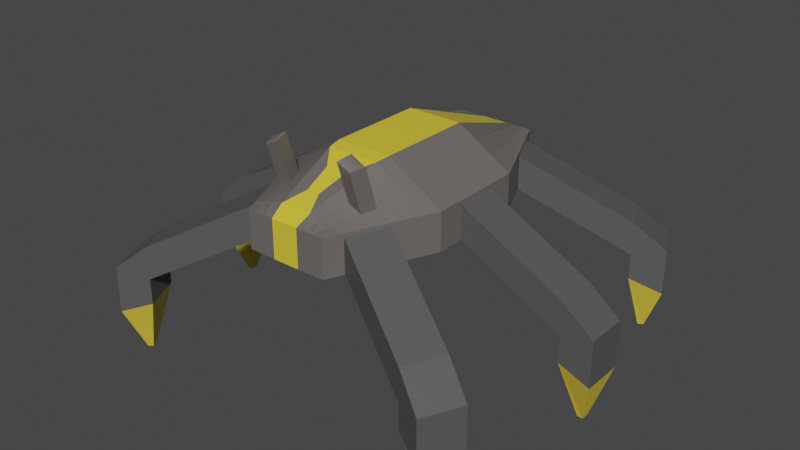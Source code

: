 # Source: Spider.blend  (saved by Blender 2.81.16; exported with 4.5.12 LTS)
import bpy
from mathutils import Matrix  # noqa: F401  (used for matrix-valued properties, if any)

bpy.ops.wm.read_factory_settings(use_empty=True)
scene = bpy.context.scene
scene.name = 'Scene'

# ---- collections
col_collection = bpy.data.collections.new('Collection'); scene.collection.children.link(col_collection)

# ---- materials (node trees are filled in below, after node groups)
mat_material_004 = bpy.data.materials.new('Material.004')
mat_material_004.use_transparent_shadow = False
mat_material_003 = bpy.data.materials.new('Material.003')
mat_material_003.use_transparent_shadow = False
mat_material = bpy.data.materials.new('Material')
mat_material.alpha_threshold = 0.0
mat_material.use_transparent_shadow = False
mat_material.line_color = (0.0, 0.0, 0.0, 1.0)
mat_material_002 = bpy.data.materials.new('Material.002')
mat_material_002.use_transparent_shadow = False
mat_material_001 = bpy.data.materials.new('Material.001')
mat_material_001.use_transparent_shadow = False

# ---- material node trees
mat_material_004.use_nodes = True; mat_material_004.node_tree.nodes.clear()
_N = mat_material_004.node_tree.nodes; _L = mat_material_004.node_tree.links
n0 = _N.new('ShaderNodeOutputMaterial'); n0.name = 'Material Output'; n0.location = (300, 300)
n1 = _N.new('ShaderNodeBsdfPrincipled'); n1.name = 'Principled BSDF'; n1.location = (10, 300)
n1.distribution = 'GGX'
n1.subsurface_method = 'BURLEY'
n1.inputs[0].default_value = (0.8, 0.5912, 0.05286, 1.0)
n1.inputs[3].default_value = 1.45
n1.inputs[27].default_value = (0.0, 0.0, 0.0, 1.0)
n1.inputs[28].default_value = 1.0
_L.new(n1.outputs[0], n0.inputs[0])
n0.is_active_output = True
mat_material_003.use_nodes = True; mat_material_003.node_tree.nodes.clear()
_N = mat_material_003.node_tree.nodes; _L = mat_material_003.node_tree.links
n0 = _N.new('ShaderNodeOutputMaterial'); n0.name = 'Material Output'; n0.location = (300, 300)
n1 = _N.new('ShaderNodeBsdfPrincipled'); n1.name = 'Principled BSDF'; n1.location = (10, 300)
n1.distribution = 'GGX'
n1.subsurface_method = 'BURLEY'
n1.inputs[0].default_value = (0.09084, 0.09084, 0.09084, 1.0)
n1.inputs[3].default_value = 1.45
n1.inputs[27].default_value = (0.0, 0.0, 0.0, 1.0)
n1.inputs[28].default_value = 1.0
_L.new(n1.outputs[0], n0.inputs[0])
n0.is_active_output = True
mat_material.use_nodes = True; mat_material.node_tree.nodes.clear()
_N = mat_material.node_tree.nodes; _L = mat_material.node_tree.links
n0 = _N.new('ShaderNodeOutputMaterial'); n0.name = 'Material Output'; n0.location = (300, 300)
n1 = _N.new('ShaderNodeBsdfPrincipled'); n1.name = 'Principled BSDF'; n1.location = (10, 300)
n1.distribution = 'GGX'
n1.subsurface_method = 'BURLEY'
n1.inputs[0].default_value = (0.8, 0.611, 0.04557, 1.0)
n1.inputs[2].default_value = 0.4
n1.inputs[3].default_value = 1.45
n1.inputs[27].default_value = (0.0, 0.0, 0.0, 1.0)
n1.inputs[28].default_value = 1.0
_L.new(n1.outputs[0], n0.inputs[0])
n0.is_active_output = True
mat_material_002.use_nodes = True; mat_material_002.node_tree.nodes.clear()
_N = mat_material_002.node_tree.nodes; _L = mat_material_002.node_tree.links
n0 = _N.new('ShaderNodeOutputMaterial'); n0.name = 'Material Output'; n0.location = (300, 300)
n1 = _N.new('ShaderNodeBsdfPrincipled'); n1.name = 'Principled BSDF'; n1.location = (10, 300)
n1.distribution = 'GGX'
n1.subsurface_method = 'BURLEY'
n1.inputs[0].default_value = (0.1473, 0.1334, 0.1259, 1.0)
n1.inputs[3].default_value = 1.45
n1.inputs[27].default_value = (0.0, 0.0, 0.0, 1.0)
n1.inputs[28].default_value = 1.0
_L.new(n1.outputs[0], n0.inputs[0])
n0.is_active_output = True
mat_material_001.use_nodes = True; mat_material_001.node_tree.nodes.clear()
_N = mat_material_001.node_tree.nodes; _L = mat_material_001.node_tree.links
n0 = _N.new('ShaderNodeOutputMaterial'); n0.name = 'Material Output'; n0.location = (300, 300)
n1 = _N.new('ShaderNodeBsdfPrincipled'); n1.name = 'Principled BSDF'; n1.location = (10, 300)
n1.distribution = 'GGX'
n1.subsurface_method = 'BURLEY'
n1.inputs[0].default_value = (0.5489, 0.5489, 0.5489, 1.0)
n1.inputs[3].default_value = 1.45
n1.inputs[27].default_value = (0.0, 0.0, 0.0, 1.0)
n1.inputs[28].default_value = 1.0
_L.new(n1.outputs[0], n0.inputs[0])
n0.is_active_output = True

# ---- world
world_world = bpy.data.worlds.new('World'); scene.world = world_world
world_world.use_nodes = True; world_world.node_tree.nodes.clear()
_N = world_world.node_tree.nodes; _L = world_world.node_tree.links
n0 = _N.new('ShaderNodeOutputWorld'); n0.name = 'World Output'; n0.location = (300, 300)
n1 = _N.new('ShaderNodeBackground'); n1.name = 'Background'; n1.location = (10, 300)
n1.inputs[0].default_value = (0.05088, 0.05088, 0.05088, 1.0)
_L.new(n1.outputs[0], n0.inputs[0])
n0.is_active_output = True
world_world.color = (0.05088, 0.05088, 0.05088)
world_world.use_sun_shadow = False
world_world.sun_shadow_jitter_overblur = 0.0

# ---- meshes
me_cube_002 = bpy.data.meshes.new('Cube.002')
me_cube_002.from_pydata([(2.846, -0.1756, -1.909), (2.022, -1.0, 0.1246), (2.846, 0.1755, -1.909), (2.022, 0.9999, 0.1246), (3.197, -0.1756, -1.909), (4.022, -1.0, -0.311), (3.197, 0.1755, -1.909), (4.022, 0.9999, -0.311), (2.022, -1.0, -0.8923), (2.022, 0.9999, -0.8923), (4.022, 0.9999, -1.11), (4.022, -1.0, -1.11), (-4.767, -1.0, 0.5308), (-4.767, -1.0, 1.102), (-4.767, 0.9998, 0.5308), (-4.767, 0.9998, 1.102), (2.022, -1.0, -0.4469), (2.022, -1.0, 0.1245), (2.022, 0.9998, -0.4469), (2.022, 0.9998, 0.1245)], [], [(8, 1, 3, 9), (9, 3, 7, 10), (10, 7, 5, 11), (11, 5, 1, 8), (2, 6, 4, 0), (7, 3, 1, 5), (4, 11, 8, 0), (6, 10, 11, 4), (2, 9, 10, 6), (0, 8, 9, 2), (12, 13, 15, 14), (14, 15, 19, 18), (18, 19, 17, 16), (16, 17, 13, 12), (14, 18, 16, 12), (19, 15, 13, 17)])
me_cube_002.polygons.foreach_set('material_index', [1, 1, 1, 1, 0, 1, 0, 0, 0, 0, 1, 1, 1, 1, 1, 1])
_uv = me_cube_002.uv_layers.new(name='UVMap')
_uv.uv.foreach_set('vector', [0.5, 0.0, 0.625, 0.0, 0.625, 0.25, 0.5, 0.25, 0.5, 0.25, 0.625, 0.25, 0.625, 0.5, 0.5, 0.5, 0.5, 0.5, 0.625, 0.5, 0.625, 0.75, 0.5, 0.75, 0.5, 0.75, 0.625, 0.75, 0.625, 1.0, 0.5, 1.0, 0.125, 0.5, 0.375, 0.5, 0.375, 0.75, 0.125, 0.75, 0.625, 0.5, 0.875, 0.5, 0.875, 0.75, 0.625, 0.75, 0.375, 0.75, 0.5, 0.75, 0.5, 1.0, 0.375, 1.0, 0.375, 0.5, 0.5, 0.5, 0.5, 0.75, 0.375, 0.75, 0.375, 0.25, 0.5, 0.25, 0.5, 0.5, 0.375, 0.5, 0.375, 0.0, 0.5, 0.0, 0.5, 0.25, 0.375, 0.25, 0.375, 0.0, 0.625, 0.0, 0.625, 0.25, 0.375, 0.25, 0.375, 0.25, 0.625, 0.25, 0.625, 0.5, 0.375, 0.5, 0.375, 0.5, 0.625, 0.5, 0.625, 0.75, 0.375, 0.75, 0.375, 0.75, 0.625, 0.75, 0.625, 1.0, 0.375, 1.0, 0.125, 0.5, 0.375, 0.5, 0.375, 0.75, 0.125, 0.75, 0.625, 0.5, 0.875, 0.5, 0.875, 0.75, 0.625, 0.75])
me_cube_002.materials.append(mat_material_004)
me_cube_002.materials.append(mat_material_003)
me_cube_002.use_remesh_fix_poles = True
me_cube_002.use_remesh_preserve_attributes = False
me_cube_002.use_mirror_vertex_groups = False
me_cube_002.update()
me_cube_003 = bpy.data.meshes.new('Cube.003')
me_cube_003.from_pydata([(2.846, -0.1756, -1.909), (2.022, -1.0, 0.1246), (2.846, 0.1755, -1.909), (2.022, 0.9999, 0.1246), (3.197, -0.1756, -1.909), (4.022, -1.0, -0.311), (3.197, 0.1755, -1.909), (4.022, 0.9999, -0.311), (2.022, -1.0, -0.8923), (2.022, 0.9999, -0.8923), (4.022, 0.9999, -1.11), (4.022, -1.0, -1.11), (-4.767, -1.0, 0.5308), (-4.767, -1.0, 1.102), (-4.767, 0.9998, 0.5308), (-4.767, 0.9998, 1.102), (2.022, -1.0, -0.4469), (2.022, -1.0, 0.1245), (2.022, 0.9998, -0.4469), (2.022, 0.9998, 0.1245)], [], [(8, 1, 3, 9), (9, 3, 7, 10), (10, 7, 5, 11), (11, 5, 1, 8), (2, 6, 4, 0), (7, 3, 1, 5), (4, 11, 8, 0), (6, 10, 11, 4), (2, 9, 10, 6), (0, 8, 9, 2), (12, 13, 15, 14), (14, 15, 19, 18), (18, 19, 17, 16), (16, 17, 13, 12), (14, 18, 16, 12), (19, 15, 13, 17)])
me_cube_003.polygons.foreach_set('material_index', [0, 0, 0, 0, 1, 0, 1, 1, 1, 1, 1, 0, 1, 0, 0, 0])
_uv = me_cube_003.uv_layers.new(name='UVMap')
_uv.uv.foreach_set('vector', [0.5, 0.0, 0.625, 0.0, 0.625, 0.25, 0.5, 0.25, 0.5, 0.25, 0.625, 0.25, 0.625, 0.5, 0.5, 0.5, 0.5, 0.5, 0.625, 0.5, 0.625, 0.75, 0.5, 0.75, 0.5, 0.75, 0.625, 0.75, 0.625, 1.0, 0.5, 1.0, 0.125, 0.5, 0.375, 0.5, 0.375, 0.75, 0.125, 0.75, 0.625, 0.5, 0.875, 0.5, 0.875, 0.75, 0.625, 0.75, 0.375, 0.75, 0.5, 0.75, 0.5, 1.0, 0.375, 1.0, 0.375, 0.5, 0.5, 0.5, 0.5, 0.75, 0.375, 0.75, 0.375, 0.25, 0.5, 0.25, 0.5, 0.5, 0.375, 0.5, 0.375, 0.0, 0.5, 0.0, 0.5, 0.25, 0.375, 0.25, 0.375, 0.0, 0.625, 0.0, 0.625, 0.25, 0.375, 0.25, 0.375, 0.25, 0.625, 0.25, 0.625, 0.5, 0.375, 0.5, 0.375, 0.5, 0.625, 0.5, 0.625, 0.75, 0.375, 0.75, 0.375, 0.75, 0.625, 0.75, 0.625, 1.0, 0.375, 1.0, 0.125, 0.5, 0.375, 0.5, 0.375, 0.75, 0.125, 0.75, 0.625, 0.5, 0.875, 0.5, 0.875, 0.75, 0.625, 0.75])
me_cube_003.materials.append(mat_material_003)
me_cube_003.materials.append(mat_material_004)
me_cube_003.use_remesh_fix_poles = True
me_cube_003.use_remesh_preserve_attributes = False
me_cube_003.use_mirror_vertex_groups = False
me_cube_003.update()
me_cube_004 = bpy.data.meshes.new('Cube.004')
me_cube_004.from_pydata([(2.846, -0.1756, -1.909), (2.022, -1.0, 0.1246), (2.846, 0.1755, -1.909), (2.022, 0.9999, 0.1246), (3.197, -0.1756, -1.909), (4.022, -1.0, -0.311), (3.197, 0.1755, -1.909), (4.022, 0.9999, -0.311), (2.022, -1.0, -0.8923), (2.022, 0.9999, -0.8923), (4.022, 0.9999, -1.11), (4.022, -1.0, -1.11), (-4.767, -1.0, 0.5308), (-4.767, -1.0, 1.102), (-4.767, 0.9998, 0.5308), (-4.767, 0.9998, 1.102), (2.022, -1.0, -0.4469), (2.022, -1.0, 0.1245), (2.022, 0.9998, -0.4469), (2.022, 0.9998, 0.1245)], [], [(8, 1, 3, 9), (9, 3, 7, 10), (10, 7, 5, 11), (11, 5, 1, 8), (2, 6, 4, 0), (7, 3, 1, 5), (4, 11, 8, 0), (6, 10, 11, 4), (2, 9, 10, 6), (0, 8, 9, 2), (12, 13, 15, 14), (14, 15, 19, 18), (18, 19, 17, 16), (16, 17, 13, 12), (14, 18, 16, 12), (19, 15, 13, 17)])
me_cube_004.polygons.foreach_set('material_index', [0, 0, 0, 0, 1, 0, 1, 1, 1, 1, 0, 0, 0, 0, 0, 0])
_uv = me_cube_004.uv_layers.new(name='UVMap')
_uv.uv.foreach_set('vector', [0.5, 0.0, 0.625, 0.0, 0.625, 0.25, 0.5, 0.25, 0.5, 0.25, 0.625, 0.25, 0.625, 0.5, 0.5, 0.5, 0.5, 0.5, 0.625, 0.5, 0.625, 0.75, 0.5, 0.75, 0.5, 0.75, 0.625, 0.75, 0.625, 1.0, 0.5, 1.0, 0.125, 0.5, 0.375, 0.5, 0.375, 0.75, 0.125, 0.75, 0.625, 0.5, 0.875, 0.5, 0.875, 0.75, 0.625, 0.75, 0.375, 0.75, 0.5, 0.75, 0.5, 1.0, 0.375, 1.0, 0.375, 0.5, 0.5, 0.5, 0.5, 0.75, 0.375, 0.75, 0.375, 0.25, 0.5, 0.25, 0.5, 0.5, 0.375, 0.5, 0.375, 0.0, 0.5, 0.0, 0.5, 0.25, 0.375, 0.25, 0.375, 0.0, 0.625, 0.0, 0.625, 0.25, 0.375, 0.25, 0.375, 0.25, 0.625, 0.25, 0.625, 0.5, 0.375, 0.5, 0.375, 0.5, 0.625, 0.5, 0.625, 0.75, 0.375, 0.75, 0.375, 0.75, 0.625, 0.75, 0.625, 1.0, 0.375, 1.0, 0.125, 0.5, 0.375, 0.5, 0.375, 0.75, 0.125, 0.75, 0.625, 0.5, 0.875, 0.5, 0.875, 0.75, 0.625, 0.75])
me_cube_004.materials.append(mat_material_003)
me_cube_004.materials.append(mat_material_004)
me_cube_004.use_remesh_fix_poles = True
me_cube_004.use_remesh_preserve_attributes = False
me_cube_004.use_mirror_vertex_groups = False
me_cube_004.update()
me_cube_005 = bpy.data.meshes.new('Cube.005')
me_cube_005.from_pydata([(2.846, -0.1756, -1.909), (2.022, -1.0, 0.1246), (2.846, 0.1755, -1.909), (2.022, 0.9999, 0.1246), (3.197, -0.1756, -1.909), (4.022, -1.0, -0.311), (3.197, 0.1755, -1.909), (4.022, 0.9999, -0.311), (2.022, -1.0, -0.8923), (2.022, 0.9999, -0.8923), (4.022, 0.9999, -1.11), (4.022, -1.0, -1.11), (-4.767, -1.0, 0.5308), (-4.767, -1.0, 1.102), (-4.767, 0.9998, 0.5308), (-4.767, 0.9998, 1.102), (2.022, -1.0, -0.4469), (2.022, -1.0, 0.1245), (2.022, 0.9998, -0.4469), (2.022, 0.9998, 0.1245)], [], [(8, 1, 3, 9), (9, 3, 7, 10), (10, 7, 5, 11), (11, 5, 1, 8), (2, 6, 4, 0), (7, 3, 1, 5), (4, 11, 8, 0), (6, 10, 11, 4), (2, 9, 10, 6), (0, 8, 9, 2), (12, 13, 15, 14), (14, 15, 19, 18), (18, 19, 17, 16), (16, 17, 13, 12), (14, 18, 16, 12), (19, 15, 13, 17)])
me_cube_005.polygons.foreach_set('material_index', [1, 1, 1, 1, 0, 1, 0, 0, 0, 0, 1, 1, 1, 1, 1, 1])
_uv = me_cube_005.uv_layers.new(name='UVMap')
_uv.uv.foreach_set('vector', [0.5, 0.0, 0.625, 0.0, 0.625, 0.25, 0.5, 0.25, 0.5, 0.25, 0.625, 0.25, 0.625, 0.5, 0.5, 0.5, 0.5, 0.5, 0.625, 0.5, 0.625, 0.75, 0.5, 0.75, 0.5, 0.75, 0.625, 0.75, 0.625, 1.0, 0.5, 1.0, 0.125, 0.5, 0.375, 0.5, 0.375, 0.75, 0.125, 0.75, 0.625, 0.5, 0.875, 0.5, 0.875, 0.75, 0.625, 0.75, 0.375, 0.75, 0.5, 0.75, 0.5, 1.0, 0.375, 1.0, 0.375, 0.5, 0.5, 0.5, 0.5, 0.75, 0.375, 0.75, 0.375, 0.25, 0.5, 0.25, 0.5, 0.5, 0.375, 0.5, 0.375, 0.0, 0.5, 0.0, 0.5, 0.25, 0.375, 0.25, 0.375, 0.0, 0.625, 0.0, 0.625, 0.25, 0.375, 0.25, 0.375, 0.25, 0.625, 0.25, 0.625, 0.5, 0.375, 0.5, 0.375, 0.5, 0.625, 0.5, 0.625, 0.75, 0.375, 0.75, 0.375, 0.75, 0.625, 0.75, 0.625, 1.0, 0.375, 1.0, 0.125, 0.5, 0.375, 0.5, 0.375, 0.75, 0.125, 0.75, 0.625, 0.5, 0.875, 0.5, 0.875, 0.75, 0.625, 0.75])
me_cube_005.materials.append(mat_material_004)
me_cube_005.materials.append(mat_material_003)
me_cube_005.use_remesh_fix_poles = True
me_cube_005.use_remesh_preserve_attributes = False
me_cube_005.use_mirror_vertex_groups = False
me_cube_005.update()
me_cube_006 = bpy.data.meshes.new('Cube.006')
me_cube_006.from_pydata([(2.846, -0.1756, -1.909), (2.022, -1.0, 0.1246), (2.846, 0.1755, -1.909), (2.022, 0.9999, 0.1246), (3.197, -0.1756, -1.909), (4.022, -1.0, -0.311), (3.197, 0.1755, -1.909), (4.022, 0.9999, -0.311), (2.022, -1.0, -0.8923), (2.022, 0.9999, -0.8923), (4.022, 0.9999, -1.11), (4.022, -1.0, -1.11), (-4.767, -1.0, 0.5308), (-4.767, -1.0, 1.102), (-4.767, 0.9998, 0.5308), (-4.767, 0.9998, 1.102), (2.022, -1.0, -0.4469), (2.022, -1.0, 0.1245), (2.022, 0.9998, -0.4469), (2.022, 0.9998, 0.1245)], [], [(8, 1, 3, 9), (9, 3, 7, 10), (10, 7, 5, 11), (11, 5, 1, 8), (2, 6, 4, 0), (7, 3, 1, 5), (4, 11, 8, 0), (6, 10, 11, 4), (2, 9, 10, 6), (0, 8, 9, 2), (12, 13, 15, 14), (14, 15, 19, 18), (18, 19, 17, 16), (16, 17, 13, 12), (14, 18, 16, 12), (19, 15, 13, 17)])
me_cube_006.polygons.foreach_set('material_index', [0, 0, 0, 0, 1, 0, 1, 1, 1, 1, 0, 0, 0, 0, 0, 0])
_uv = me_cube_006.uv_layers.new(name='UVMap')
_uv.uv.foreach_set('vector', [0.5, 0.0, 0.625, 0.0, 0.625, 0.25, 0.5, 0.25, 0.5, 0.25, 0.625, 0.25, 0.625, 0.5, 0.5, 0.5, 0.5, 0.5, 0.625, 0.5, 0.625, 0.75, 0.5, 0.75, 0.5, 0.75, 0.625, 0.75, 0.625, 1.0, 0.5, 1.0, 0.125, 0.5, 0.375, 0.5, 0.375, 0.75, 0.125, 0.75, 0.625, 0.5, 0.875, 0.5, 0.875, 0.75, 0.625, 0.75, 0.375, 0.75, 0.5, 0.75, 0.5, 1.0, 0.375, 1.0, 0.375, 0.5, 0.5, 0.5, 0.5, 0.75, 0.375, 0.75, 0.375, 0.25, 0.5, 0.25, 0.5, 0.5, 0.375, 0.5, 0.375, 0.0, 0.5, 0.0, 0.5, 0.25, 0.375, 0.25, 0.375, 0.0, 0.625, 0.0, 0.625, 0.25, 0.375, 0.25, 0.375, 0.25, 0.625, 0.25, 0.625, 0.5, 0.375, 0.5, 0.375, 0.5, 0.625, 0.5, 0.625, 0.75, 0.375, 0.75, 0.375, 0.75, 0.625, 0.75, 0.625, 1.0, 0.375, 1.0, 0.125, 0.5, 0.375, 0.5, 0.375, 0.75, 0.125, 0.75, 0.625, 0.5, 0.875, 0.5, 0.875, 0.75, 0.625, 0.75])
me_cube_006.materials.append(mat_material_003)
me_cube_006.materials.append(mat_material_004)
me_cube_006.use_remesh_fix_poles = True
me_cube_006.use_remesh_preserve_attributes = False
me_cube_006.use_mirror_vertex_groups = False
me_cube_006.update()
me_cube_007 = bpy.data.meshes.new('Cube.007')
me_cube_007.from_pydata([(2.846, -0.1756, -1.909), (2.022, -1.0, 0.1246), (2.846, 0.1755, -1.909), (2.022, 0.9999, 0.1246), (3.197, -0.1756, -1.909), (4.022, -1.0, -0.311), (3.197, 0.1755, -1.909), (4.022, 0.9999, -0.311), (2.022, -1.0, -0.8923), (2.022, 0.9999, -0.8923), (4.022, 0.9999, -1.11), (4.022, -1.0, -1.11), (-4.767, -1.0, 0.5308), (-4.767, -1.0, 1.102), (-4.767, 0.9998, 0.5308), (-4.767, 0.9998, 1.102), (2.022, -1.0, -0.4469), (2.022, -1.0, 0.1245), (2.022, 0.9998, -0.4469), (2.022, 0.9998, 0.1245)], [], [(8, 1, 3, 9), (9, 3, 7, 10), (10, 7, 5, 11), (11, 5, 1, 8), (2, 6, 4, 0), (7, 3, 1, 5), (4, 11, 8, 0), (6, 10, 11, 4), (2, 9, 10, 6), (0, 8, 9, 2), (12, 13, 15, 14), (14, 15, 19, 18), (18, 19, 17, 16), (16, 17, 13, 12), (14, 18, 16, 12), (19, 15, 13, 17)])
me_cube_007.polygons.foreach_set('material_index', [1, 1, 1, 1, 0, 1, 0, 0, 0, 0, 1, 1, 1, 1, 1, 1])
_uv = me_cube_007.uv_layers.new(name='UVMap')
_uv.uv.foreach_set('vector', [0.5, 0.0, 0.625, 0.0, 0.625, 0.25, 0.5, 0.25, 0.5, 0.25, 0.625, 0.25, 0.625, 0.5, 0.5, 0.5, 0.5, 0.5, 0.625, 0.5, 0.625, 0.75, 0.5, 0.75, 0.5, 0.75, 0.625, 0.75, 0.625, 1.0, 0.5, 1.0, 0.125, 0.5, 0.375, 0.5, 0.375, 0.75, 0.125, 0.75, 0.625, 0.5, 0.875, 0.5, 0.875, 0.75, 0.625, 0.75, 0.375, 0.75, 0.5, 0.75, 0.5, 1.0, 0.375, 1.0, 0.375, 0.5, 0.5, 0.5, 0.5, 0.75, 0.375, 0.75, 0.375, 0.25, 0.5, 0.25, 0.5, 0.5, 0.375, 0.5, 0.375, 0.0, 0.5, 0.0, 0.5, 0.25, 0.375, 0.25, 0.375, 0.0, 0.625, 0.0, 0.625, 0.25, 0.375, 0.25, 0.375, 0.25, 0.625, 0.25, 0.625, 0.5, 0.375, 0.5, 0.375, 0.5, 0.625, 0.5, 0.625, 0.75, 0.375, 0.75, 0.375, 0.75, 0.625, 0.75, 0.625, 1.0, 0.375, 1.0, 0.125, 0.5, 0.375, 0.5, 0.375, 0.75, 0.125, 0.75, 0.625, 0.5, 0.875, 0.5, 0.875, 0.75, 0.625, 0.75])
me_cube_007.materials.append(mat_material_004)
me_cube_007.materials.append(mat_material_003)
me_cube_007.use_remesh_fix_poles = True
me_cube_007.use_remesh_preserve_attributes = False
me_cube_007.use_mirror_vertex_groups = False
me_cube_007.update()
me_cube_008 = bpy.data.meshes.new('Cube.008')
me_cube_008.from_pydata([(-1.0, -1.0, -1.0), (-1.0, -1.0, 1.0), (-1.0, 1.0, -1.0), (-1.0, 1.0, 1.0), (1.0, -1.0, -1.0), (1.0, -1.0, 1.0), (1.0, 1.0, -1.0), (1.0, 1.0, 1.0), (0.3333, 2.067, -1.0), (-0.3333, 2.067, -1.0), (-0.3333, 2.067, 1.0), (0.3333, 2.067, 1.0), (-0.3333, -2.067, -1.0), (0.3333, -2.067, -1.0), (0.3333, -2.067, 1.0), (-0.3333, -2.067, 1.0), (-1.0, 0.3333, -1.0), (-1.0, -0.3333, -1.0), (-1.0, -0.3333, 1.0), (-1.0, 0.3333, 1.0), (1.0, -0.3333, -1.0), (1.0, 0.3333, -1.0), (1.0, 0.3333, 1.0), (1.0, -0.3333, 1.0), (0.3333, 0.689, 2.785), (0.3333, -0.689, 2.785), (-0.3333, 0.689, 2.785), (-0.3333, -0.689, 2.785), (-0.4521, 0.3429, -1.0), (-0.4521, -0.3429, -1.0), (0.4857, 0.3429, -1.0), (0.4857, -0.3429, -1.0), (-0.4521, 0.3429, 2.252), (-0.4521, -0.3429, 2.252), (0.4857, 0.3429, 2.252), (0.4857, -0.3429, 2.252), (-0.4286, 1.915, -1.0), (-0.5238, 1.762, -1.0), (-0.619, 1.61, -1.0), (-0.7143, 1.457, -1.0), (-0.8095, 1.305, -1.0), (-0.9048, 1.152, -1.0), (-0.4286, -1.915, 1.0), (-0.5238, -1.762, 1.0), (-0.619, -1.61, 1.0), (-0.7143, -1.457, 1.0), (-0.8095, -1.305, 1.0), (-0.9048, -1.152, 1.0), (-0.9048, 1.152, 1.0), (-0.8095, 1.305, 1.0), (-0.7143, 1.457, 1.0), (-0.619, 1.61, 1.0), (-0.5238, 1.762, 1.0), (-0.4286, 1.915, 1.0), (-0.9048, -1.152, -1.0), (-0.8095, -1.305, -1.0), (-0.7143, -1.457, -1.0), (-0.619, -1.61, -1.0), (-0.5238, -1.762, -1.0), (-0.4286, -1.915, -1.0), (-0.5303, 0.3415, -1.0), (-0.6086, 0.3401, -1.0), (-0.6869, 0.3388, -1.0), (-0.7652, 0.3374, -1.0), (-0.8434, 0.3361, -1.0), (-0.9217, 0.3347, -1.0), (-0.5303, -0.3415, -1.0), (-0.6086, -0.3401, -1.0), (-0.6869, -0.3388, -1.0), (-0.7652, -0.3374, -1.0), (-0.8434, -0.3361, -1.0), (-0.9217, -0.3347, -1.0), (-0.9048, 0.3841, 1.421), (-0.8095, 0.435, 1.676), (-0.7143, 0.4858, 1.932), (-0.619, 0.5366, 2.187), (-0.5238, 0.5874, 2.442), (-0.4286, 0.6382, 2.697), (-0.9048, -0.3841, 1.421), (-0.8095, -0.435, 1.676), (-0.7143, -0.4858, 1.932), (-0.619, -0.5366, 2.187), (-0.5238, -0.5874, 2.442), (-0.4286, -0.6382, 2.697), (-0.7637, 0.1565, 1.799), (-0.7249, 0.1772, 1.903), (-0.6861, 0.1979, 2.007), (-0.6473, 0.2186, 2.111), (-0.6085, 0.2393, 2.215), (-0.5697, 0.26, 2.319), (-0.7637, -0.1565, 1.799), (-0.7249, -0.1772, 1.903), (-0.6861, -0.1979, 2.007), (-0.6473, -0.2186, 2.111), (-0.6085, -0.2393, 2.215), (-0.5697, -0.26, 2.319), (-1.0, 0.5556, 1.0), (-1.0, 0.7778, 1.0), (1.0, 0.5556, -1.0), (1.0, 0.7778, -1.0), (-1.0, 0.7778, -1.0), (-1.0, 0.5556, -1.0), (1.0, 0.7778, 1.0), (1.0, 0.5556, 1.0), (0.3333, 1.608, 1.595), (0.3333, 1.148, 2.19), (-0.3333, 1.608, 1.595), (-0.3333, 1.148, 2.19), (-0.3729, 1.492, -1.0), (-0.4125, 0.9176, -1.0), (0.3841, 1.492, -1.0), (0.4349, 0.9176, -1.0), (-0.4286, 1.489, 1.566), (-0.4286, 1.064, 2.131), (-0.5238, 1.371, 1.481), (-0.5238, 0.979, 1.961), (-0.619, 1.252, 1.396), (-0.619, 0.8943, 1.791), (-0.7143, 1.133, 1.311), (-0.7143, 0.8096, 1.621), (-0.8095, 1.015, 1.225), (-0.8095, 0.7249, 1.451), (-0.9048, 0.8963, 1.14), (-0.9048, 0.6402, 1.281), (-0.9104, 0.8799, -1.0), (-0.9161, 0.6073, -1.0), (-0.8208, 0.9819, -1.0), (-0.8321, 0.659, -1.0), (-0.7312, 1.084, -1.0), (-0.7482, 0.7107, -1.0), (-0.6417, 1.186, -1.0), (-0.6643, 0.7624, -1.0), (-0.5521, 1.288, -1.0), (-0.5803, 0.8142, -1.0), (-0.4625, 1.39, -1.0), (-0.4964, 0.8659, -1.0), (-1.0, -0.5556, -1.0), (-1.0, -0.7778, -1.0), (1.0, -0.5556, 1.0), (1.0, -0.7778, 1.0), (0.3333, -1.148, 2.19), (0.3333, -1.608, 1.595), (-0.3333, -1.148, 2.19), (-0.3333, -1.608, 1.595), (-0.4125, -0.9176, -1.0), (-0.3729, -1.492, -1.0), (0.4349, -0.9176, -1.0), (0.3841, -1.492, -1.0), (-1.0, -0.7778, 1.0), (-1.0, -0.5556, 1.0), (1.0, -0.7778, -1.0), (1.0, -0.5556, -1.0), (-0.9161, -0.6073, -1.0), (-0.9104, -0.8799, -1.0), (-0.8321, -0.659, -1.0), (-0.8208, -0.9819, -1.0), (-0.7482, -0.7107, -1.0), (-0.7312, -1.084, -1.0), (-0.6643, -0.7624, -1.0), (-0.6417, -1.186, -1.0), (-0.5803, -0.8142, -1.0), (-0.5521, -1.288, -1.0), (-0.4964, -0.8659, -1.0), (-0.4625, -1.39, -1.0), (-0.4286, -1.064, 2.131), (-0.4286, -1.489, 1.566), (-0.5238, -0.979, 1.961), (-0.5238, -1.371, 1.481), (-0.619, -0.8943, 1.791), (-0.619, -1.252, 1.396), (-0.7143, -0.8096, 1.621), (-0.7143, -1.133, 1.311), (-0.8095, -0.7249, 1.451), (-0.8095, -1.015, 1.225), (-0.9048, -0.6402, 1.281), (-0.9048, -0.8963, 1.14), (-0.7084, 1.252, 3.559), (-0.758, 1.141, 3.69), (-0.7136, 1.244, 3.603), (-0.7248, 1.219, 3.643), (-0.7404, 1.183, 3.674), (-0.7518, 0.9179, 3.931), (-0.7083, 0.8943, 3.953), (-0.7366, 0.9089, 3.974), (-0.723, 0.9012, 3.993), (-0.7131, 0.8961, 3.986), (-0.7628, 1.13, 3.682), (-0.8036, 1.133, 3.474), (-0.7798, 1.131, 3.636), (-0.7936, 1.132, 3.581), (-0.8019, 1.133, 3.524), (-0.8036, 0.8096, 3.784), (-0.77, 0.905, 3.904), (-0.8024, 0.8169, 3.827), (-0.7957, 0.8375, 3.865), (-0.7843, 0.8685, 3.892), (-0.7083, -0.8943, 3.953), (-0.7518, -0.9179, 3.931), (-0.7131, -0.8961, 3.986), (-0.723, -0.9012, 3.993), (-0.7366, -0.9089, 3.974), (-0.758, -1.141, 3.69), (-0.7084, -1.252, 3.559), (-0.7404, -1.183, 3.674), (-0.7248, -1.219, 3.643), (-0.7136, -1.244, 3.603), (-0.77, -0.905, 3.904), (-0.8036, -0.8096, 3.784), (-0.7843, -0.8685, 3.892), (-0.7957, -0.8375, 3.865), (-0.8024, -0.8169, 3.827), (-0.8036, -1.133, 3.474), (-0.7628, -1.13, 3.682), (-0.8019, -1.133, 3.524), (-0.7936, -1.132, 3.581), (-0.7798, -1.131, 3.636)], [], [(100, 97, 3, 2), (8, 11, 7, 6), (150, 139, 5, 4), (54, 47, 1, 0), (147, 150, 4, 13), (175, 148, 1, 47), (139, 141, 14, 5), (141, 143, 15, 14), (163, 145, 12, 59), (145, 147, 13, 12), (4, 5, 14, 13), (13, 14, 15, 12), (36, 53, 10, 9), (9, 10, 11, 8), (109, 111, 30, 28), (30, 31, 35, 34), (135, 109, 28, 60), (60, 28, 29, 66), (105, 107, 26, 24), (24, 26, 27, 25), (103, 105, 24, 22), (22, 24, 25, 23), (123, 96, 19, 72), (72, 19, 18, 78), (111, 98, 21, 30), (30, 21, 20, 31), (98, 103, 22, 21), (21, 22, 23, 20), (136, 149, 18, 17), (17, 18, 19, 16), (32, 34, 35, 33), (29, 28, 32, 33), (28, 30, 34, 32), (31, 29, 33, 35), (26, 77, 83, 27), (76, 75, 87, 88), (78, 79, 91, 90), (72, 78, 90, 84), (81, 82, 94, 93), (75, 74, 86, 87), (107, 113, 77, 26), (113, 115, 76, 77), (115, 117, 75, 76), (117, 119, 74, 75), (119, 121, 73, 74), (121, 123, 72, 73), (16, 65, 71, 17), (65, 64, 70, 71), (64, 63, 69, 70), (63, 62, 68, 69), (62, 61, 67, 68), (61, 60, 66, 67), (101, 125, 65, 16), (125, 127, 64, 65), (127, 129, 63, 64), (129, 131, 62, 63), (131, 133, 61, 62), (133, 135, 60, 61), (2, 3, 48, 41), (41, 48, 49, 40), (40, 49, 50, 39), (39, 50, 51, 38), (38, 51, 52, 37), (37, 52, 53, 36), (137, 153, 54, 0), (153, 155, 55, 54), (155, 157, 56, 55), (157, 159, 57, 56), (159, 161, 58, 57), (161, 163, 59, 58), (143, 165, 42, 15), (165, 167, 43, 42), (167, 169, 44, 43), (169, 171, 45, 44), (171, 173, 46, 45), (173, 175, 47, 46), (12, 15, 42, 59), (59, 42, 43, 58), (58, 43, 44, 57), (57, 44, 45, 56), (56, 45, 46, 55), (55, 46, 47, 54), (89, 88, 94, 95), (88, 87, 93, 94), (87, 86, 92, 93), (86, 85, 91, 92), (85, 84, 90, 91), (82, 83, 95, 94), (73, 72, 84, 85), (79, 80, 92, 91), (77, 76, 88, 89), (83, 77, 89, 95), (74, 73, 85, 86), (80, 81, 93, 92), (37, 36, 134, 132), (132, 134, 135, 133), (38, 37, 132, 130), (130, 132, 133, 131), (39, 38, 130, 128), (128, 130, 131, 129), (40, 39, 128, 126), (126, 128, 129, 127), (41, 40, 126, 124), (124, 126, 127, 125), (2, 41, 124, 100), (100, 124, 125, 101), (49, 48, 122, 120), (120, 122, 123, 121), (50, 49, 120, 118), (118, 120, 121, 119), (51, 50, 118, 116), (171, 169, 202, 211), (52, 51, 116, 114), (114, 116, 117, 115), (53, 52, 114, 112), (112, 114, 115, 113), (10, 53, 112, 106), (106, 112, 113, 107), (6, 7, 102, 99), (99, 102, 103, 98), (8, 6, 99, 110), (110, 99, 98, 111), (48, 3, 97, 122), (122, 97, 96, 123), (7, 11, 104, 102), (102, 104, 105, 103), (11, 10, 106, 104), (104, 106, 107, 105), (36, 9, 108, 134), (134, 108, 109, 135), (9, 8, 110, 108), (108, 110, 111, 109), (16, 19, 96, 101), (101, 96, 97, 100), (79, 78, 174, 172), (172, 174, 175, 173), (80, 79, 172, 170), (170, 172, 173, 171), (81, 80, 170, 168), (82, 81, 168, 166), (166, 168, 169, 167), (83, 82, 166, 164), (164, 166, 167, 165), (27, 83, 164, 142), (142, 164, 165, 143), (67, 66, 162, 160), (160, 162, 163, 161), (68, 67, 160, 158), (158, 160, 161, 159), (69, 68, 158, 156), (156, 158, 159, 157), (70, 69, 156, 154), (154, 156, 157, 155), (71, 70, 154, 152), (152, 154, 155, 153), (17, 71, 152, 136), (136, 152, 153, 137), (0, 1, 148, 137), (137, 148, 149, 136), (29, 31, 146, 144), (144, 146, 147, 145), (66, 29, 144, 162), (162, 144, 145, 163), (25, 27, 142, 140), (140, 142, 143, 141), (23, 25, 140, 138), (138, 140, 141, 139), (78, 18, 149, 174), (174, 149, 148, 175), (31, 20, 151, 146), (146, 151, 150, 147), (20, 23, 138, 151), (151, 138, 139, 150), (116, 118, 187, 176), (168, 170, 207, 196), (197, 206, 212, 201), (169, 168, 196, 202), (119, 117, 182, 191), (177, 186, 192, 181), (170, 171, 211, 207), (118, 119, 191, 187), (177, 181, 183, 180), (180, 183, 184, 179), (179, 184, 185, 178), (178, 185, 182, 176), (187, 191, 193, 190), (190, 193, 194, 189), (189, 194, 195, 188), (188, 195, 192, 186), (186, 177, 180, 188), (188, 180, 179, 189), (189, 179, 178, 190), (190, 178, 176, 187), (191, 182, 185, 193), (193, 185, 184, 194), (194, 184, 183, 195), (195, 183, 181, 192), (197, 201, 203, 200), (200, 203, 204, 199), (199, 204, 205, 198), (198, 205, 202, 196), (207, 211, 213, 210), (210, 213, 214, 209), (209, 214, 215, 208), (208, 215, 212, 206), (206, 197, 200, 208), (208, 200, 199, 209), (209, 199, 198, 210), (210, 198, 196, 207), (211, 202, 205, 213), (213, 205, 204, 214), (214, 204, 203, 215), (215, 203, 201, 212), (117, 116, 176, 182)])
me_cube_008.polygons.foreach_set('material_index', [1, 1, 1, 1, 1, 1, 1, 1, 1, 1, 1, 1, 1, 1, 1, 1, 1, 0, 1, 0, 1, 0, 1, 0, 1, 0, 1, 0, 1, 0, 0, 0, 1, 1, 0, 1, 1, 0, 1, 1, 1, 1, 1, 1, 1, 1, 0, 0, 0, 0, 0, 0, 1, 1, 1, 1, 1, 1, 1, 1, 1, 1, 1, 1, 1, 1, 1, 1, 1, 1, 1, 1, 1, 1, 1, 1, 1, 1, 1, 1, 1, 1, 0, 0, 0, 0, 0, 1, 1, 1, 1, 0, 1, 1, 1, 1, 1, 1, 1, 1, 1, 1, 1, 1, 1, 1, 1, 1, 1, 1, 1, 1, 1, 1, 1, 1, 1, 1, 1, 1, 1, 1, 1, 1, 1, 1, 1, 1, 1, 1, 1, 1, 1, 1, 1, 1, 1, 1, 1, 1, 1, 1, 1, 1, 1, 1, 1, 1, 1, 1, 1, 1, 1, 1, 1, 1, 1, 1, 1, 1, 1, 1, 1, 1, 1, 1, 1, 1, 1, 1, 1, 1, 1, 1, 1, 1, 1, 1, 1, 1, 1, 1, 1, 1, 1, 1, 1, 1, 1, 1, 1, 1, 1, 1, 1, 1, 1, 1, 1, 1, 1, 1, 1, 1, 1, 1, 1, 1, 1, 1, 1, 1, 1, 1])
_uv = me_cube_008.uv_layers.new(name='UVMap')
_uv.uv.foreach_set('vector', [0.375, 0.2222, 0.625, 0.2222, 0.625, 0.25, 0.375, 0.25, 0.375, 0.4167, 0.625, 0.4167, 0.625, 0.5, 0.375, 0.5, 0.375, 0.7222, 0.625, 0.7222, 0.625, 0.75, 0.375, 0.75, 0.375, 0.9881, 0.625, 0.9881, 0.625, 1.0, 0.375, 1.0, 0.2917, 0.7222, 0.375, 0.7222, 0.375, 0.75, 0.2917, 0.75, 0.8631, 0.7222, 0.875, 0.7222, 0.875, 0.75, 0.8631, 0.75, 0.625, 0.7222, 0.7083, 0.7222, 0.7083, 0.75, 0.625, 0.75, 0.7083, 0.7222, 0.7917, 0.7222, 0.7917, 0.75, 0.7083, 0.75, 0.1964, 0.7222, 0.2083, 0.7222, 0.2083, 0.75, 0.1964, 0.75, 0.2083, 0.7222, 0.2917, 0.7222, 0.2917, 0.75, 0.2083, 0.75, 0.375, 0.75, 0.625, 0.75, 0.625, 0.8333, 0.375, 0.8333, 0.375, 0.8333, 0.625, 0.8333, 0.625, 0.9167, 0.375, 0.9167, 0.375, 0.3214, 0.625, 0.3214, 0.625, 0.3333, 0.375, 0.3333, 0.375, 0.3333, 0.625, 0.3333, 0.625, 0.4167, 0.375, 0.4167, 0.2083, 0.5556, 0.2917, 0.5556, 0.2917, 0.5833, 0.2083, 0.5833, 0.2917, 0.5833, 0.2917, 0.6667, 0.2917, 0.6667, 0.2917, 0.5833, 0.1964, 0.5556, 0.2083, 0.5556, 0.2083, 0.5833, 0.1964, 0.5833, 0.1964, 0.5833, 0.2083, 0.5833, 0.2083, 0.6667, 0.1964, 0.6667, 0.7083, 0.5556, 0.7917, 0.5556, 0.7917, 0.5833, 0.7083, 0.5833, 0.7083, 0.5833, 0.7917, 0.5833, 0.7917, 0.6667, 0.7083, 0.6667, 0.625, 0.5556, 0.7083, 0.5556, 0.7083, 0.5833, 0.625, 0.5833, 0.625, 0.5833, 0.7083, 0.5833, 0.7083, 0.6667, 0.625, 0.6667, 0.8631, 0.5556, 0.875, 0.5556, 0.875, 0.5833, 0.8631, 0.5833, 0.8631, 0.5833, 0.875, 0.5833, 0.875, 0.6667, 0.8631, 0.6667, 0.2917, 0.5556, 0.375, 0.5556, 0.375, 0.5833, 0.2917, 0.5833, 0.2917, 0.5833, 0.375, 0.5833, 0.375, 0.6667, 0.2917, 0.6667, 0.375, 0.5556, 0.625, 0.5556, 0.625, 0.5833, 0.375, 0.5833, 0.375, 0.5833, 0.625, 0.5833, 0.625, 0.6667, 0.375, 0.6667, 0.375, 0.05556, 0.625, 0.05556, 0.625, 0.08333, 0.375, 0.08333, 0.375, 0.08333, 0.625, 0.08333, 0.625, 0.1667, 0.375, 0.1667, 0.2083, 0.5833, 0.2917, 0.5833, 0.2917, 0.6667, 0.2083, 0.6667, 0.2083, 0.6667, 0.2083, 0.5833, 0.2083, 0.5833, 0.2083, 0.6667, 0.2083, 0.5833, 0.2917, 0.5833, 0.2917, 0.5833, 0.2083, 0.5833, 0.2917, 0.6667, 0.2083, 0.6667, 0.2083, 0.6667, 0.2917, 0.6667, 0.7917, 0.5833, 0.8036, 0.5833, 0.8036, 0.6667, 0.7917, 0.6667, 0.8155, 0.5833, 0.8274, 0.5833, 0.8274, 0.5833, 0.8155, 0.5833, 0.8631, 0.6667, 0.8512, 0.6667, 0.8512, 0.6667, 0.8631, 0.6667, 0.8631, 0.5833, 0.8631, 0.6667, 0.8631, 0.6667, 0.8631, 0.5833, 0.8274, 0.6667, 0.8155, 0.6667, 0.8155, 0.6667, 0.8274, 0.6667, 0.8274, 0.5833, 0.8393, 0.5833, 0.8393, 0.5833, 0.8274, 0.5833, 0.7917, 0.5556, 0.8036, 0.5556, 0.8036, 0.5833, 0.7917, 0.5833, 0.8036, 0.5556, 0.8155, 0.5556, 0.8155, 0.5833, 0.8036, 0.5833, 0.8155, 0.5556, 0.8274, 0.5556, 0.8274, 0.5833, 0.8155, 0.5833, 0.8274, 0.5556, 0.8393, 0.5556, 0.8393, 0.5833, 0.8274, 0.5833, 0.8393, 0.5556, 0.8512, 0.5556, 0.8512, 0.5833, 0.8393, 0.5833, 0.8512, 0.5556, 0.8631, 0.5556, 0.8631, 0.5833, 0.8512, 0.5833, 0.125, 0.5833, 0.1369, 0.5833, 0.1369, 0.6667, 0.125, 0.6667, 0.1369, 0.5833, 0.1488, 0.5833, 0.1488, 0.6667, 0.1369, 0.6667, 0.1488, 0.5833, 0.1607, 0.5833, 0.1607, 0.6667, 0.1488, 0.6667, 0.1607, 0.5833, 0.1726, 0.5833, 0.1726, 0.6667, 0.1607, 0.6667, 0.1726, 0.5833, 0.1845, 0.5833, 0.1845, 0.6667, 0.1726, 0.6667, 0.1845, 0.5833, 0.1964, 0.5833, 0.1964, 0.6667, 0.1845, 0.6667, 0.125, 0.5556, 0.1369, 0.5556, 0.1369, 0.5833, 0.125, 0.5833, 0.1369, 0.5556, 0.1488, 0.5556, 0.1488, 0.5833, 0.1369, 0.5833, 0.1488, 0.5556, 0.1607, 0.5556, 0.1607, 0.5833, 0.1488, 0.5833, 0.1607, 0.5556, 0.1726, 0.5556, 0.1726, 0.5833, 0.1607, 0.5833, 0.1726, 0.5556, 0.1845, 0.5556, 0.1845, 0.5833, 0.1726, 0.5833, 0.1845, 0.5556, 0.1964, 0.5556, 0.1964, 0.5833, 0.1845, 0.5833, 0.375, 0.25, 0.625, 0.25, 0.625, 0.2619, 0.375, 0.2619, 0.375, 0.2619, 0.625, 0.2619, 0.625, 0.2738, 0.375, 0.2738, 0.375, 0.2738, 0.625, 0.2738, 0.625, 0.2857, 0.375, 0.2857, 0.375, 0.2857, 0.625, 0.2857, 0.625, 0.2976, 0.375, 0.2976, 0.375, 0.2976, 0.625, 0.2976, 0.625, 0.3095, 0.375, 0.3095, 0.375, 0.3095, 0.625, 0.3095, 0.625, 0.3214, 0.375, 0.3214, 0.125, 0.7222, 0.1369, 0.7222, 0.1369, 0.75, 0.125, 0.75, 0.1369, 0.7222, 0.1488, 0.7222, 0.1488, 0.75, 0.1369, 0.75, 0.1488, 0.7222, 0.1607, 0.7222, 0.1607, 0.75, 0.1488, 0.75, 0.1607, 0.7222, 0.1726, 0.7222, 0.1726, 0.75, 0.1607, 0.75, 0.1726, 0.7222, 0.1845, 0.7222, 0.1845, 0.75, 0.1726, 0.75, 0.1845, 0.7222, 0.1964, 0.7222, 0.1964, 0.75, 0.1845, 0.75, 0.7917, 0.7222, 0.8036, 0.7222, 0.8036, 0.75, 0.7917, 0.75, 0.8036, 0.7222, 0.8155, 0.7222, 0.8155, 0.75, 0.8036, 0.75, 0.8155, 0.7222, 0.8274, 0.7222, 0.8274, 0.75, 0.8155, 0.75, 0.8274, 0.7222, 0.8393, 0.7222, 0.8393, 0.75, 0.8274, 0.75, 0.8393, 0.7222, 0.8512, 0.7222, 0.8512, 0.75, 0.8393, 0.75, 0.8512, 0.7222, 0.8631, 0.7222, 0.8631, 0.75, 0.8512, 0.75, 0.375, 0.9167, 0.625, 0.9167, 0.625, 0.9286, 0.375, 0.9286, 0.375, 0.9286, 0.625, 0.9286, 0.625, 0.9405, 0.375, 0.9405, 0.375, 0.9405, 0.625, 0.9405, 0.625, 0.9524, 0.375, 0.9524, 0.375, 0.9524, 0.625, 0.9524, 0.625, 0.9643, 0.375, 0.9643, 0.375, 0.9643, 0.625, 0.9643, 0.625, 0.9762, 0.375, 0.9762, 0.375, 0.9762, 0.625, 0.9762, 0.625, 0.9881, 0.375, 0.9881, 0.8036, 0.5833, 0.8155, 0.5833, 0.8155, 0.6667, 0.8036, 0.6667, 0.8155, 0.5833, 0.8274, 0.5833, 0.8274, 0.6667, 0.8155, 0.6667, 0.8274, 0.5833, 0.8393, 0.5833, 0.8393, 0.6667, 0.8274, 0.6667, 0.8393, 0.5833, 0.8512, 0.5833, 0.8512, 0.6667, 0.8393, 0.6667, 0.8512, 0.5833, 0.8631, 0.5833, 0.8631, 0.6667, 0.8512, 0.6667, 0.8155, 0.6667, 0.8036, 0.6667, 0.8036, 0.6667, 0.8155, 0.6667, 0.8512, 0.5833, 0.8631, 0.5833, 0.8631, 0.5833, 0.8512, 0.5833, 0.8512, 0.6667, 0.8393, 0.6667, 0.8393, 0.6667, 0.8512, 0.6667, 0.8036, 0.5833, 0.8155, 0.5833, 0.8155, 0.5833, 0.8036, 0.5833, 0.8036, 0.6667, 0.8036, 0.5833, 0.8036, 0.5833, 0.8036, 0.6667, 0.8393, 0.5833, 0.8512, 0.5833, 0.8512, 0.5833, 0.8393, 0.5833, 0.8393, 0.6667, 0.8274, 0.6667, 0.8274, 0.6667, 0.8393, 0.6667, 0.1845, 0.5, 0.1964, 0.5, 0.1964, 0.5278, 0.1845, 0.5278, 0.1845, 0.5278, 0.1964, 0.5278, 0.1964, 0.5556, 0.1845, 0.5556, 0.1726, 0.5, 0.1845, 0.5, 0.1845, 0.5278, 0.1726, 0.5278, 0.1726, 0.5278, 0.1845, 0.5278, 0.1845, 0.5556, 0.1726, 0.5556, 0.1607, 0.5, 0.1726, 0.5, 0.1726, 0.5278, 0.1607, 0.5278, 0.1607, 0.5278, 0.1726, 0.5278, 0.1726, 0.5556, 0.1607, 0.5556, 0.1488, 0.5, 0.1607, 0.5, 0.1607, 0.5278, 0.1488, 0.5278, 0.1488, 0.5278, 0.1607, 0.5278, 0.1607, 0.5556, 0.1488, 0.5556, 0.1369, 0.5, 0.1488, 0.5, 0.1488, 0.5278, 0.1369, 0.5278, 0.1369, 0.5278, 0.1488, 0.5278, 0.1488, 0.5556, 0.1369, 0.5556, 0.125, 0.5, 0.1369, 0.5, 0.1369, 0.5278, 0.125, 0.5278, 0.125, 0.5278, 0.1369, 0.5278, 0.1369, 0.5556, 0.125, 0.5556, 0.8512, 0.5, 0.8631, 0.5, 0.8631, 0.5278, 0.8512, 0.5278, 0.8512, 0.5278, 0.8631, 0.5278, 0.8631, 0.5556, 0.8512, 0.5556, 0.8393, 0.5, 0.8512, 0.5, 0.8512, 0.5278, 0.8393, 0.5278, 0.8393, 0.5278, 0.8512, 0.5278, 0.8512, 0.5556, 0.8393, 0.5556, 0.8274, 0.5, 0.8393, 0.5, 0.8393, 0.5278, 0.8274, 0.5278, 0.8393, 0.7222, 0.8274, 0.7222, 0.8274, 0.7222, 0.8393, 0.7222, 0.8155, 0.5, 0.8274, 0.5, 0.8274, 0.5278, 0.8155, 0.5278, 0.8155, 0.5278, 0.8274, 0.5278, 0.8274, 0.5556, 0.8155, 0.5556, 0.8036, 0.5, 0.8155, 0.5, 0.8155, 0.5278, 0.8036, 0.5278, 0.8036, 0.5278, 0.8155, 0.5278, 0.8155, 0.5556, 0.8036, 0.5556, 0.7917, 0.5, 0.8036, 0.5, 0.8036, 0.5278, 0.7917, 0.5278, 0.7917, 0.5278, 0.8036, 0.5278, 0.8036, 0.5556, 0.7917, 0.5556, 0.375, 0.5, 0.625, 0.5, 0.625, 0.5278, 0.375, 0.5278, 0.375, 0.5278, 0.625, 0.5278, 0.625, 0.5556, 0.375, 0.5556, 0.2917, 0.5, 0.375, 0.5, 0.375, 0.5278, 0.2917, 0.5278, 0.2917, 0.5278, 0.375, 0.5278, 0.375, 0.5556, 0.2917, 0.5556, 0.8631, 0.5, 0.875, 0.5, 0.875, 0.5278, 0.8631, 0.5278, 0.8631, 0.5278, 0.875, 0.5278, 0.875, 0.5556, 0.8631, 0.5556, 0.625, 0.5, 0.7083, 0.5, 0.7083, 0.5278, 0.625, 0.5278, 0.625, 0.5278, 0.7083, 0.5278, 0.7083, 0.5556, 0.625, 0.5556, 0.7083, 0.5, 0.7917, 0.5, 0.7917, 0.5278, 0.7083, 0.5278, 0.7083, 0.5278, 0.7917, 0.5278, 0.7917, 0.5556, 0.7083, 0.5556, 0.1964, 0.5, 0.2083, 0.5, 0.2083, 0.5278, 0.1964, 0.5278, 0.1964, 0.5278, 0.2083, 0.5278, 0.2083, 0.5556, 0.1964, 0.5556, 0.2083, 0.5, 0.2917, 0.5, 0.2917, 0.5278, 0.2083, 0.5278, 0.2083, 0.5278, 0.2917, 0.5278, 0.2917, 0.5556, 0.2083, 0.5556, 0.375, 0.1667, 0.625, 0.1667, 0.625, 0.1944, 0.375, 0.1944, 0.375, 0.1944, 0.625, 0.1944, 0.625, 0.2222, 0.375, 0.2222, 0.8512, 0.6667, 0.8631, 0.6667, 0.8631, 0.6944, 0.8512, 0.6944, 0.8512, 0.6944, 0.8631, 0.6944, 0.8631, 0.7222, 0.8512, 0.7222, 0.8393, 0.6667, 0.8512, 0.6667, 0.8512, 0.6944, 0.8393, 0.6944, 0.8393, 0.6944, 0.8512, 0.6944, 0.8512, 0.7222, 0.8393, 0.7222, 0.8274, 0.6667, 0.8393, 0.6667, 0.8393, 0.6944, 0.8274, 0.6944, 0.8155, 0.6667, 0.8274, 0.6667, 0.8274, 0.6944, 0.8155, 0.6944, 0.8155, 0.6944, 0.8274, 0.6944, 0.8274, 0.7222, 0.8155, 0.7222, 0.8036, 0.6667, 0.8155, 0.6667, 0.8155, 0.6944, 0.8036, 0.6944, 0.8036, 0.6944, 0.8155, 0.6944, 0.8155, 0.7222, 0.8036, 0.7222, 0.7917, 0.6667, 0.8036, 0.6667, 0.8036, 0.6944, 0.7917, 0.6944, 0.7917, 0.6944, 0.8036, 0.6944, 0.8036, 0.7222, 0.7917, 0.7222, 0.1845, 0.6667, 0.1964, 0.6667, 0.1964, 0.6944, 0.1845, 0.6944, 0.1845, 0.6944, 0.1964, 0.6944, 0.1964, 0.7222, 0.1845, 0.7222, 0.1726, 0.6667, 0.1845, 0.6667, 0.1845, 0.6944, 0.1726, 0.6944, 0.1726, 0.6944, 0.1845, 0.6944, 0.1845, 0.7222, 0.1726, 0.7222, 0.1607, 0.6667, 0.1726, 0.6667, 0.1726, 0.6944, 0.1607, 0.6944, 0.1607, 0.6944, 0.1726, 0.6944, 0.1726, 0.7222, 0.1607, 0.7222, 0.1488, 0.6667, 0.1607, 0.6667, 0.1607, 0.6944, 0.1488, 0.6944, 0.1488, 0.6944, 0.1607, 0.6944, 0.1607, 0.7222, 0.1488, 0.7222, 0.1369, 0.6667, 0.1488, 0.6667, 0.1488, 0.6944, 0.1369, 0.6944, 0.1369, 0.6944, 0.1488, 0.6944, 0.1488, 0.7222, 0.1369, 0.7222, 0.125, 0.6667, 0.1369, 0.6667, 0.1369, 0.6944, 0.125, 0.6944, 0.125, 0.6944, 0.1369, 0.6944, 0.1369, 0.7222, 0.125, 0.7222, 0.375, 0.0, 0.625, 0.0, 0.625, 0.02778, 0.375, 0.02778, 0.375, 0.02778, 0.625, 0.02778, 0.625, 0.05556, 0.375, 0.05556, 0.2083, 0.6667, 0.2917, 0.6667, 0.2917, 0.6944, 0.2083, 0.6944, 0.2083, 0.6944, 0.2917, 0.6944, 0.2917, 0.7222, 0.2083, 0.7222, 0.1964, 0.6667, 0.2083, 0.6667, 0.2083, 0.6944, 0.1964, 0.6944, 0.1964, 0.6944, 0.2083, 0.6944, 0.2083, 0.7222, 0.1964, 0.7222, 0.7083, 0.6667, 0.7917, 0.6667, 0.7917, 0.6944, 0.7083, 0.6944, 0.7083, 0.6944, 0.7917, 0.6944, 0.7917, 0.7222, 0.7083, 0.7222, 0.625, 0.6667, 0.7083, 0.6667, 0.7083, 0.6944, 0.625, 0.6944, 0.625, 0.6944, 0.7083, 0.6944, 0.7083, 0.7222, 0.625, 0.7222, 0.8631, 0.6667, 0.875, 0.6667, 0.875, 0.6944, 0.8631, 0.6944, 0.8631, 0.6944, 0.875, 0.6944, 0.875, 0.7222, 0.8631, 0.7222, 0.2917, 0.6667, 0.375, 0.6667, 0.375, 0.6944, 0.2917, 0.6944, 0.2917, 0.6944, 0.375, 0.6944, 0.375, 0.7222, 0.2917, 0.7222, 0.375, 0.6667, 0.625, 0.6667, 0.625, 0.6944, 0.375, 0.6944, 0.375, 0.6944, 0.625, 0.6944, 0.625, 0.7222, 0.375, 0.7222, 0.8274, 0.5278, 0.8393, 0.5278, 0.8393, 0.5278, 0.8274, 0.5278, 0.8274, 0.6944, 0.8393, 0.6944, 0.8393, 0.6944, 0.8274, 0.6944, 0.8323, 0.6992, 0.8343, 0.6993, 0.8338, 0.7175, 0.8329, 0.7176, 0.8274, 0.7222, 0.8274, 0.6944, 0.8274, 0.6944, 0.8274, 0.7222, 0.8393, 0.5556, 0.8274, 0.5556, 0.8274, 0.5556, 0.8393, 0.5556, 0.8329, 0.5324, 0.8338, 0.5325, 0.8343, 0.5507, 0.8323, 0.5508, 0.8393, 0.6944, 0.8393, 0.7222, 0.8393, 0.7222, 0.8393, 0.6944, 0.8393, 0.5278, 0.8393, 0.5556, 0.8393, 0.5556, 0.8393, 0.5278, 0.8329, 0.5324, 0.8323, 0.5508, 0.8307, 0.5524, 0.8311, 0.5302, 0.8311, 0.5302, 0.8307, 0.5524, 0.829, 0.554, 0.8288, 0.5278, 0.8288, 0.5278, 0.829, 0.554, 0.8274, 0.5555, 0.8277, 0.5281, 0.8277, 0.5281, 0.8274, 0.5555, 0.8274, 0.5556, 0.8274, 0.5278, 0.8393, 0.5278, 0.8393, 0.5556, 0.839, 0.5552, 0.8392, 0.5278, 0.8392, 0.5278, 0.839, 0.5552, 0.8393, 0.5543, 0.8391, 0.5278, 0.8391, 0.5278, 0.8393, 0.5543, 0.8366, 0.5522, 0.8362, 0.5304, 0.8362, 0.5304, 0.8366, 0.5522, 0.8343, 0.5507, 0.8338, 0.5325, 0.8338, 0.5325, 0.8329, 0.5324, 0.8311, 0.5302, 0.8362, 0.5304, 0.8362, 0.5304, 0.8311, 0.5302, 0.8288, 0.5278, 0.8391, 0.5278, 0.8391, 0.5278, 0.8288, 0.5278, 0.8277, 0.5281, 0.8392, 0.5278, 0.8392, 0.5278, 0.8277, 0.5281, 0.8274, 0.5278, 0.8393, 0.5278, 0.8393, 0.5556, 0.8274, 0.5556, 0.8274, 0.5555, 0.839, 0.5552, 0.839, 0.5552, 0.8274, 0.5555, 0.829, 0.554, 0.8393, 0.5543, 0.8393, 0.5543, 0.829, 0.554, 0.8307, 0.5524, 0.8366, 0.5522, 0.8366, 0.5522, 0.8307, 0.5524, 0.8323, 0.5508, 0.8343, 0.5507, 0.8323, 0.6992, 0.8329, 0.7176, 0.8311, 0.7198, 0.8307, 0.6976, 0.8307, 0.6976, 0.8311, 0.7198, 0.8288, 0.7222, 0.829, 0.696, 0.829, 0.696, 0.8288, 0.7222, 0.8277, 0.7219, 0.8274, 0.6945, 0.8274, 0.6945, 0.8277, 0.7219, 0.8274, 0.7222, 0.8274, 0.6944, 0.8393, 0.6944, 0.8393, 0.7222, 0.8392, 0.7222, 0.839, 0.6948, 0.839, 0.6948, 0.8392, 0.7222, 0.8391, 0.7222, 0.8393, 0.6957, 0.8393, 0.6957, 0.8391, 0.7222, 0.8362, 0.7196, 0.8366, 0.6978, 0.8366, 0.6978, 0.8362, 0.7196, 0.8338, 0.7175, 0.8343, 0.6993, 0.8343, 0.6993, 0.8323, 0.6992, 0.8307, 0.6976, 0.8366, 0.6978, 0.8366, 0.6978, 0.8307, 0.6976, 0.829, 0.696, 0.8393, 0.6957, 0.8393, 0.6957, 0.829, 0.696, 0.8274, 0.6945, 0.839, 0.6948, 0.839, 0.6948, 0.8274, 0.6945, 0.8274, 0.6944, 0.8393, 0.6944, 0.8393, 0.7222, 0.8274, 0.7222, 0.8277, 0.7219, 0.8392, 0.7222, 0.8392, 0.7222, 0.8277, 0.7219, 0.8288, 0.7222, 0.8391, 0.7222, 0.8391, 0.7222, 0.8288, 0.7222, 0.8311, 0.7198, 0.8362, 0.7196, 0.8362, 0.7196, 0.8311, 0.7198, 0.8329, 0.7176, 0.8338, 0.7175, 0.8274, 0.5556, 0.8274, 0.5278, 0.8274, 0.5278, 0.8274, 0.5556])
me_cube_008.materials.append(mat_material)
me_cube_008.materials.append(mat_material_002)
me_cube_008.materials.append(None)
me_cube_008.use_remesh_fix_poles = True
me_cube_008.use_remesh_preserve_attributes = False
me_cube_008.use_mirror_vertex_groups = False
me_cube_008.update()
me_cylinder = bpy.data.meshes.new('Cylinder')
me_cylinder.from_pydata([(-0.2595, 1.133, 0.6608), (-0.2657, 1.124, 2.972), (0.1951, 0.9808, -1.0), (0.1951, 0.9808, 1.0), (0.1928, 1.146, 1.286), (0.1866, 1.137, 3.597), (0.5556, 0.8315, -1.0), (0.5556, 0.8315, 1.0), (0.6163, 0.984, 1.539), (0.6101, 0.975, 3.85), (0.8315, 0.5556, -1.0), (0.8315, 0.5556, 1.0), (0.9464, 0.6733, 1.382), (0.9402, 0.6644, 3.693), (0.9808, 0.1951, -1.0), (0.9808, 0.1951, 1.0), (1.133, 0.2608, 0.8389), (1.127, 0.2519, 3.15), (0.9808, -0.1951, -1.0), (0.9808, -0.1951, 1.0), (1.147, -0.1907, -0.008006), (1.141, -0.1997, 2.303), (0.8315, -0.5556, -1.0), (0.8315, -0.5556, 1.0), (0.9876, -0.6125, -1.03), (0.9814, -0.6215, 1.282), (0.5556, -0.8315, -1.0), (0.5556, -0.8315, 1.0), (0.6781, -0.9404, -2.07), (0.6719, -0.9494, 0.2407), (0.1951, -0.9808, -1.0), (0.1951, -0.9808, 1.0), (0.2657, -1.124, -2.972), (0.2595, -1.133, -0.6608), (-0.1951, -0.9808, -1.0), (-0.1951, -0.9808, 1.0), (-0.1866, -1.137, -3.597), (-0.1928, -1.146, -1.286), (-0.5556, -0.8315, -1.0), (-0.5556, -0.8315, 1.0), (-0.6101, -0.975, -3.85), (-0.6163, -0.984, -1.539), (-0.8315, -0.5556, -1.0), (-0.8315, -0.5556, 1.0), (-0.9402, -0.6644, -3.693), (-0.9464, -0.6733, -1.382), (-0.9808, -0.1951, -1.0), (-0.9808, -0.1951, 1.0), (-1.127, -0.2519, -3.15), (-1.133, -0.2608, -0.8389), (-0.9808, 0.1951, -1.0), (-0.9808, 0.1951, 1.0), (-1.141, 0.1997, -2.303), (-1.147, 0.1907, 0.008008), (-0.8315, 0.5556, -1.0), (-0.8315, 0.5556, 1.0), (-0.9814, 0.6215, -1.282), (-0.9876, 0.6125, 1.03), (-0.5556, 0.8315, -1.0), (-0.5556, 0.8315, 1.0), (-0.6718, 0.9494, -0.2407), (-0.6781, 0.9404, 2.07), (-0.1951, 0.9808, -1.0), (-0.1951, 0.9808, 1.0), (0.1893, -0.1354, 1.0), (0.1893, -0.1354, -1.0), (-0.01329, 0.2436, 1.0), (-0.01329, 0.2436, -1.0), (-0.06082, 0.2389, 1.0), (-0.06082, 0.2389, -1.0), (-0.1065, 0.2251, 1.0), (-0.1065, 0.2251, -1.0), (-0.2384, -0.09323, 1.0), (-0.2384, -0.09323, -1.0), (-0.2159, -0.1354, 1.0), (-0.2159, -0.1354, -1.0), (-0.2522, -0.04753, 1.0), (-0.2522, -0.04753, -1.0), (-0.1856, -0.1723, 1.0), (-0.1856, -0.1723, -1.0), (-0.06082, -0.2389, 1.0), (-0.06082, -0.2389, -1.0), (-0.01329, -0.2436, 1.0), (-0.01329, -0.2436, -1.0), (-0.1065, -0.2251, 1.0), (-0.1065, -0.2251, -1.0), (0.2257, 0.04753, 1.0), (0.2257, 0.04753, -1.0), (0.1221, 0.2026, 1.0), (0.1221, 0.2026, -1.0), (0.2303, 1.839e-08, 1.0), (0.2303, 1.839e-08, -1.0), (0.2118, 0.09323, 1.0), (0.2118, 0.09323, -1.0), (0.03424, -0.2389, 1.0), (0.03424, -0.2389, -1.0), (-0.1856, 0.1723, 1.0), (-0.1856, 0.1723, -1.0), (-0.1486, 0.2026, 1.0), (-0.1486, 0.2026, -1.0), (-0.2159, 0.1354, 1.0), (-0.2159, 0.1354, -1.0), (0.2257, -0.04753, 1.0), (0.2257, -0.04753, -1.0), (0.1221, -0.2026, 1.0), (0.1221, -0.2026, -1.0), (0.159, -0.1723, 1.0), (0.159, -0.1723, -1.0), (0.2118, -0.09323, 1.0), (0.2118, -0.09323, -1.0), (-0.2569, 2.352e-07, 1.0), (-0.2569, 2.352e-07, -1.0), (-0.1486, -0.2026, 1.0), (-0.1486, -0.2026, -1.0), (-0.2522, 0.04753, 1.0), (-0.2522, 0.04753, -1.0), (0.159, 0.1723, 1.0), (0.159, 0.1723, -1.0), (0.07994, -0.2251, 1.0), (0.07994, -0.2251, -1.0), (0.1893, 0.1354, 1.0), (0.1893, 0.1354, -1.0), (-0.2384, 0.09323, 1.0), (-0.2384, 0.09323, -1.0), (0.07994, 0.2251, 1.0), (0.07994, 0.2251, -1.0), (0.03424, 0.2389, 1.0), (0.03424, 0.2389, -1.0)], [], [(0, 1, 3, 2), (2, 3, 5, 4), (4, 5, 7, 6), (6, 7, 9, 8), (8, 9, 11, 10), (10, 11, 13, 12), (12, 13, 15, 14), (14, 15, 17, 16), (16, 17, 19, 18), (18, 19, 21, 20), (20, 21, 23, 22), (22, 23, 25, 24), (24, 25, 27, 26), (26, 27, 29, 28), (28, 29, 31, 30), (30, 31, 33, 32), (32, 33, 35, 34), (34, 35, 37, 36), (36, 37, 39, 38), (38, 39, 41, 40), (40, 41, 43, 42), (42, 43, 45, 44), (44, 45, 47, 46), (46, 47, 49, 48), (48, 49, 51, 50), (50, 51, 53, 52), (52, 53, 55, 54), (54, 55, 57, 56), (56, 57, 59, 58), (58, 59, 61, 60), (88, 116, 7), (60, 61, 63, 62), (62, 63, 1, 0), (117, 89, 6), (103, 102, 90, 91), (107, 106, 64, 65), (65, 64, 108, 109), (115, 114, 110, 111), (87, 86, 92, 93), (91, 90, 86, 87), (121, 120, 116, 117), (67, 66, 68, 69), (81, 80, 82, 83), (101, 100, 122, 123), (83, 82, 94, 95), (69, 68, 70, 71), (117, 116, 88, 89), (113, 112, 84, 85), (78, 74, 43), (89, 88, 124, 125), (105, 104, 106, 107), (99, 98, 96, 97), (123, 122, 114, 115), (119, 118, 104, 105), (79, 78, 112, 113), (73, 72, 74, 75), (127, 126, 66, 67), (93, 92, 120, 121), (111, 110, 76, 77), (109, 108, 102, 103), (85, 84, 80, 81), (71, 70, 98, 99), (125, 124, 126, 127), (95, 94, 118, 119), (77, 76, 72, 73), (97, 96, 100, 101), (42, 75, 79), (75, 74, 78, 79), (3, 1, 63), (63, 61, 59), (59, 96, 63), (96, 98, 63), (98, 70, 3), (63, 98, 3), (7, 5, 3), (11, 9, 7), (15, 13, 11), (19, 17, 15), (23, 21, 19), (27, 25, 23), (64, 106, 19), (106, 27, 23), (108, 64, 15), (106, 23, 19), (19, 15, 64), (15, 11, 90), (90, 11, 86), (11, 7, 116), (7, 3, 66), (11, 92, 86), (3, 70, 68), (92, 11, 120), (102, 108, 15), (3, 68, 66), (66, 126, 7), (90, 102, 15), (126, 124, 7), (124, 88, 7), (120, 11, 116), (27, 106, 31), (106, 104, 31), (104, 118, 31), (31, 29, 27), (35, 33, 31), (39, 37, 35), (43, 41, 39), (47, 45, 43), (51, 49, 47), (55, 53, 51), (59, 57, 55), (100, 96, 51), (96, 59, 55), (122, 100, 51), (96, 55, 51), (51, 47, 122), (47, 43, 110), (43, 39, 78), (39, 35, 82), (35, 31, 118), (35, 94, 82), (118, 94, 35), (39, 82, 80), (47, 110, 114), (114, 122, 47), (39, 80, 84), (76, 110, 43), (39, 84, 112), (39, 112, 78), (72, 76, 43), (74, 72, 43), (62, 0, 2), (2, 4, 6), (6, 8, 10), (10, 12, 14), (14, 16, 18), (18, 20, 22), (22, 24, 26), (26, 107, 22), (107, 65, 18), (22, 107, 18), (65, 109, 18), (10, 14, 91), (14, 18, 109), (91, 14, 103), (2, 6, 67), (6, 10, 117), (2, 69, 71), (58, 60, 62), (62, 2, 71), (69, 2, 67), (109, 103, 14), (58, 62, 99), (99, 97, 58), (71, 99, 62), (10, 91, 87), (67, 6, 127), (10, 87, 93), (10, 93, 121), (127, 6, 125), (125, 6, 89), (10, 121, 117), (58, 97, 54), (97, 101, 50), (54, 97, 50), (101, 123, 46), (50, 101, 46), (54, 56, 58), (50, 52, 54), (46, 48, 50), (42, 44, 46), (38, 40, 42), (34, 36, 38), (30, 32, 34), (26, 28, 30), (105, 107, 30), (107, 26, 30), (119, 105, 34), (30, 34, 105), (95, 34, 38), (38, 42, 79), (83, 38, 81), (42, 46, 111), (111, 46, 115), (123, 115, 46), (34, 95, 119), (38, 83, 95), (42, 111, 77), (81, 38, 85), (85, 38, 113), (42, 77, 73), (42, 73, 75), (113, 38, 79)])
_uv = me_cylinder.uv_layers.new(name='UVMap')
_uv.uv.foreach_set('vector', [1.0, 0.5, 1.0, 1.0, 0.9688, 1.0, 0.9688, 0.5, 0.9688, 0.5, 0.9688, 1.0, 0.9375, 1.0, 0.9375, 0.5, 0.9375, 0.5, 0.9375, 1.0, 0.9062, 1.0, 0.9062, 0.5, 0.9062, 0.5, 0.9062, 1.0, 0.875, 1.0, 0.875, 0.5, 0.875, 0.5, 0.875, 1.0, 0.8438, 1.0, 0.8438, 0.5, 0.8438, 0.5, 0.8438, 1.0, 0.8125, 1.0, 0.8125, 0.5, 0.8125, 0.5, 0.8125, 1.0, 0.7812, 1.0, 0.7812, 0.5, 0.7812, 0.5, 0.7812, 1.0, 0.75, 1.0, 0.75, 0.5, 0.75, 0.5, 0.75, 1.0, 0.7188, 1.0, 0.7188, 0.5, 0.7188, 0.5, 0.7188, 1.0, 0.6875, 1.0, 0.6875, 0.5, 0.6875, 0.5, 0.6875, 1.0, 0.6562, 1.0, 0.6562, 0.5, 0.6562, 0.5, 0.6562, 1.0, 0.625, 1.0, 0.625, 0.5, 0.625, 0.5, 0.625, 1.0, 0.5938, 1.0, 0.5938, 0.5, 0.5938, 0.5, 0.5938, 1.0, 0.5625, 1.0, 0.5625, 0.5, 0.5625, 0.5, 0.5625, 1.0, 0.5312, 1.0, 0.5312, 0.5, 0.5312, 0.5, 0.5312, 1.0, 0.5, 1.0, 0.5, 0.5, 0.5, 0.5, 0.5, 1.0, 0.4688, 1.0, 0.4688, 0.5, 0.4688, 0.5, 0.4688, 1.0, 0.4375, 1.0, 0.4375, 0.5, 0.4375, 0.5, 0.4375, 1.0, 0.4062, 1.0, 0.4062, 0.5, 0.4062, 0.5, 0.4062, 1.0, 0.375, 1.0, 0.375, 0.5, 0.375, 0.5, 0.375, 1.0, 0.3438, 1.0, 0.3438, 0.5, 0.3438, 0.5, 0.3438, 1.0, 0.3125, 1.0, 0.3125, 0.5, 0.3125, 0.5, 0.3125, 1.0, 0.2812, 1.0, 0.2812, 0.5, 0.2812, 0.5, 0.2812, 1.0, 0.25, 1.0, 0.25, 0.5, 0.25, 0.5, 0.25, 1.0, 0.2188, 1.0, 0.2188, 0.5, 0.2188, 0.5, 0.2188, 1.0, 0.1875, 1.0, 0.1875, 0.5, 0.1875, 0.5, 0.1875, 1.0, 0.1562, 1.0, 0.1562, 0.5, 0.1562, 0.5, 0.1562, 1.0, 0.125, 1.0, 0.125, 0.5, 0.125, 0.5, 0.125, 1.0, 0.09375, 1.0, 0.09375, 0.5, 0.09375, 0.5, 0.09375, 1.0, 0.0625, 1.0, 0.0625, 0.5, 0.2556, 0.2741, 0.2633, 0.2663, 0.3833, 0.4496, 0.0625, 0.5, 0.0625, 1.0, 0.03125, 1.0, 0.03125, 0.5, 0.03125, 0.5, 0.03125, 1.0, 0.0, 1.0, 0.0, 0.5, 0.7738, 0.2744, 0.7662, 0.2822, 0.8833, 0.4496, 0.7188, 0.7039, 0.7188, 0.7961, 0.75, 0.7961, 0.75, 0.7039, 0.625, 0.7039, 0.625, 0.7961, 0.6562, 0.7961, 0.6562, 0.7039, 0.6562, 0.7039, 0.6562, 0.7961, 0.6875, 0.7961, 0.6875, 0.7039, 0.2188, 0.7039, 0.2188, 0.7961, 0.25, 0.7961, 0.25, 0.7039, 0.7812, 0.7039, 0.7812, 0.7961, 0.8125, 0.7961, 0.8125, 0.7039, 0.75, 0.7039, 0.75, 0.7961, 0.7812, 0.7961, 0.7812, 0.7039, 0.8438, 0.7039, 0.8438, 0.7961, 0.875, 0.7961, 0.875, 0.7039, 0.0, 0.7039, 0.0, 0.7961, 0.03125, 0.7961, 0.03125, 0.7039, 0.4687, 0.7039, 0.4687, 0.7961, 0.5, 0.7961, 0.5, 0.7039, 0.1562, 0.7039, 0.1562, 0.7961, 0.1875, 0.7961, 0.1875, 0.7039, 0.5, 0.7039, 0.5, 0.7961, 0.5312, 0.7961, 0.5312, 0.7039, 0.03125, 0.7039, 0.03125, 0.7961, 0.0625, 0.7961, 0.0625, 0.7039, 0.875, 0.7039, 0.875, 0.7961, 0.9062, 0.7961, 0.9062, 0.7039, 0.4062, 0.7039, 0.4062, 0.7961, 0.4375, 0.7961, 0.4375, 0.7039, 0.2217, 0.2274, 0.2149, 0.236, 0.05045, 0.1167, 0.9062, 0.7039, 0.9062, 0.7961, 0.9375, 0.7961, 0.9375, 0.7039, 0.5938, 0.7039, 0.5938, 0.7961, 0.625, 0.7961, 0.625, 0.7039, 0.09375, 0.7039, 0.09375, 0.7961, 0.125, 0.7961, 0.125, 0.7039, 0.1875, 0.7039, 0.1875, 0.7961, 0.2188, 0.7961, 0.2188, 0.7039, 0.5625, 0.7039, 0.5625, 0.7961, 0.5938, 0.7961, 0.5938, 0.7039, 0.375, 0.7039, 0.375, 0.7961, 0.4062, 0.7961, 0.4062, 0.7039, 0.3125, 0.7039, 0.3125, 0.7961, 0.3438, 0.7961, 0.3438, 0.7039, 0.9688, 0.7039, 0.9688, 0.7961, 1.0, 0.7961, 1.0, 0.7039, 0.8125, 0.7039, 0.8125, 0.7961, 0.8438, 0.7961, 0.8438, 0.7039, 0.25, 0.7039, 0.25, 0.7961, 0.2812, 0.7961, 0.2812, 0.7039, 0.6875, 0.7039, 0.6875, 0.7961, 0.7188, 0.7961, 0.7188, 0.7039, 0.4375, 0.7039, 0.4375, 0.7961, 0.4687, 0.7961, 0.4687, 0.7039, 0.0625, 0.7039, 0.0625, 0.7961, 0.09375, 0.7961, 0.09375, 0.7039, 0.9375, 0.7039, 0.9375, 0.7961, 0.9688, 0.7961, 0.9688, 0.7039, 0.5312, 0.7039, 0.5312, 0.7961, 0.5625, 0.7961, 0.5625, 0.7039, 0.2812, 0.7039, 0.2812, 0.7961, 0.3125, 0.7961, 0.3125, 0.7039, 0.125, 0.7039, 0.125, 0.7961, 0.1562, 0.7961, 0.1562, 0.7039, 0.5504, 0.1167, 0.7254, 0.2441, 0.7323, 0.2355, 0.3438, 0.7039, 0.3438, 0.7961, 0.375, 0.7961, 0.375, 0.7039, 0.2968, 0.4854, 0.25, 0.49, 0.2032, 0.4854, 0.2032, 0.4854, 0.1582, 0.4717, 0.1167, 0.4496, 0.1167, 0.4496, 0.2054, 0.2889, 0.2032, 0.4854, 0.2054, 0.2889, 0.2101, 0.2919, 0.2032, 0.4854, 0.2101, 0.2919, 0.2161, 0.2931, 0.2968, 0.4854, 0.2032, 0.4854, 0.2101, 0.2919, 0.2968, 0.4854, 0.3833, 0.4496, 0.3418, 0.4717, 0.2968, 0.4854, 0.4496, 0.3833, 0.4197, 0.4197, 0.3833, 0.4496, 0.4854, 0.2968, 0.4717, 0.3418, 0.4496, 0.3833, 0.4854, 0.2032, 0.49, 0.25, 0.4854, 0.2968, 0.4496, 0.1167, 0.4717, 0.1582, 0.4854, 0.2032, 0.3833, 0.05045, 0.4197, 0.08029, 0.4496, 0.1167, 0.2829, 0.2092, 0.2796, 0.2046, 0.4854, 0.2032, 0.2796, 0.2046, 0.3833, 0.05045, 0.4496, 0.1167, 0.2847, 0.2153, 0.2829, 0.2092, 0.4854, 0.2968, 0.2796, 0.2046, 0.4496, 0.1167, 0.4854, 0.2032, 0.4854, 0.2032, 0.4854, 0.2968, 0.2829, 0.2092, 0.4854, 0.2968, 0.4496, 0.3833, 0.2834, 0.2307, 0.2834, 0.2307, 0.4496, 0.3833, 0.2803, 0.2395, 0.4496, 0.3833, 0.3833, 0.4496, 0.2633, 0.2663, 0.3833, 0.4496, 0.2968, 0.4854, 0.2309, 0.2903, 0.4496, 0.3833, 0.2759, 0.2486, 0.2803, 0.2395, 0.2968, 0.4854, 0.2161, 0.2931, 0.2231, 0.2926, 0.2759, 0.2486, 0.4496, 0.3833, 0.2701, 0.2577, 0.2848, 0.2225, 0.2847, 0.2153, 0.4854, 0.2968, 0.2968, 0.4854, 0.2231, 0.2926, 0.2309, 0.2903, 0.2309, 0.2903, 0.2391, 0.2863, 0.3833, 0.4496, 0.2834, 0.2307, 0.2848, 0.2225, 0.4854, 0.2968, 0.2391, 0.2863, 0.2475, 0.2809, 0.3833, 0.4496, 0.2475, 0.2809, 0.2556, 0.2741, 0.3833, 0.4496, 0.2701, 0.2577, 0.4496, 0.3833, 0.2633, 0.2663, 0.3833, 0.05045, 0.2796, 0.2046, 0.2968, 0.01461, 0.2796, 0.2046, 0.2748, 0.2017, 0.2968, 0.01461, 0.2748, 0.2017, 0.2688, 0.2004, 0.2968, 0.01461, 0.2968, 0.01461, 0.3418, 0.02827, 0.3833, 0.05045, 0.2032, 0.01461, 0.25, 0.01, 0.2968, 0.01461, 0.1167, 0.05045, 0.1582, 0.02827, 0.2032, 0.01461, 0.05045, 0.1167, 0.08029, 0.08029, 0.1167, 0.05045, 0.01461, 0.2032, 0.02827, 0.1582, 0.05045, 0.1167, 0.01461, 0.2968, 0.01, 0.25, 0.01461, 0.2032, 0.05045, 0.3833, 0.02827, 0.3418, 0.01461, 0.2968, 0.1167, 0.4496, 0.08029, 0.4197, 0.05045, 0.3833, 0.2021, 0.2844, 0.2054, 0.2889, 0.01461, 0.2968, 0.2054, 0.2889, 0.1167, 0.4496, 0.05045, 0.3833, 0.2003, 0.2783, 0.2021, 0.2844, 0.01461, 0.2968, 0.2054, 0.2889, 0.05045, 0.3833, 0.01461, 0.2968, 0.01461, 0.2968, 0.01461, 0.2032, 0.2003, 0.2783, 0.01461, 0.2032, 0.05045, 0.1167, 0.2016, 0.2629, 0.05045, 0.1167, 0.1167, 0.05045, 0.2217, 0.2274, 0.1167, 0.05045, 0.2032, 0.01461, 0.2541, 0.2033, 0.2032, 0.01461, 0.2968, 0.01461, 0.2688, 0.2004, 0.2032, 0.01461, 0.2618, 0.201, 0.2541, 0.2033, 0.2688, 0.2004, 0.2618, 0.201, 0.2032, 0.01461, 0.1167, 0.05045, 0.2541, 0.2033, 0.2459, 0.2073, 0.01461, 0.2032, 0.2016, 0.2629, 0.2001, 0.2711, 0.2001, 0.2711, 0.2003, 0.2783, 0.01461, 0.2032, 0.1167, 0.05045, 0.2459, 0.2073, 0.2375, 0.2127, 0.2046, 0.2541, 0.2016, 0.2629, 0.05045, 0.1167, 0.1167, 0.05045, 0.2375, 0.2127, 0.2294, 0.2195, 0.1167, 0.05045, 0.2294, 0.2195, 0.2217, 0.2274, 0.2091, 0.245, 0.2046, 0.2541, 0.05045, 0.1167, 0.2149, 0.236, 0.2091, 0.245, 0.05045, 0.1167, 0.7032, 0.4854, 0.75, 0.49, 0.7968, 0.4854, 0.7968, 0.4854, 0.8418, 0.4717, 0.8833, 0.4496, 0.8833, 0.4496, 0.9197, 0.4197, 0.9496, 0.3833, 0.9496, 0.3833, 0.9717, 0.3418, 0.9854, 0.2968, 0.9854, 0.2968, 0.99, 0.25, 0.9854, 0.2032, 0.9854, 0.2032, 0.9717, 0.1582, 0.9496, 0.1167, 0.9496, 0.1167, 0.9197, 0.08029, 0.8833, 0.05045, 0.8833, 0.05045, 0.7902, 0.2128, 0.9496, 0.1167, 0.7902, 0.2128, 0.7935, 0.2174, 0.9854, 0.2032, 0.9496, 0.1167, 0.7902, 0.2128, 0.9854, 0.2032, 0.7935, 0.2174, 0.7952, 0.2234, 0.9854, 0.2032, 0.9496, 0.3833, 0.9854, 0.2968, 0.7939, 0.2389, 0.9854, 0.2968, 0.9854, 0.2032, 0.7952, 0.2234, 0.7939, 0.2389, 0.9854, 0.2968, 0.7954, 0.2307, 0.7968, 0.4854, 0.8833, 0.4496, 0.7415, 0.2985, 0.8833, 0.4496, 0.9496, 0.3833, 0.7738, 0.2744, 0.7968, 0.4854, 0.7337, 0.3008, 0.7267, 0.3013, 0.6167, 0.4496, 0.6582, 0.4717, 0.7032, 0.4854, 0.7032, 0.4854, 0.7968, 0.4854, 0.7267, 0.3013, 0.7337, 0.3008, 0.7968, 0.4854, 0.7415, 0.2985, 0.7952, 0.2234, 0.7954, 0.2307, 0.9854, 0.2968, 0.6167, 0.4496, 0.7032, 0.4854, 0.7207, 0.3001, 0.7207, 0.3001, 0.716, 0.2971, 0.6167, 0.4496, 0.7267, 0.3013, 0.7207, 0.3001, 0.7032, 0.4854, 0.9496, 0.3833, 0.7939, 0.2389, 0.7909, 0.2477, 0.7415, 0.2985, 0.8833, 0.4496, 0.7497, 0.2945, 0.9496, 0.3833, 0.7909, 0.2477, 0.7864, 0.2568, 0.9496, 0.3833, 0.7864, 0.2568, 0.7806, 0.2658, 0.7497, 0.2945, 0.8833, 0.4496, 0.758, 0.289, 0.758, 0.289, 0.8833, 0.4496, 0.7662, 0.2822, 0.9496, 0.3833, 0.7806, 0.2658, 0.7738, 0.2744, 0.6167, 0.4496, 0.716, 0.2971, 0.5504, 0.3833, 0.716, 0.2971, 0.7127, 0.2925, 0.5146, 0.2968, 0.5504, 0.3833, 0.716, 0.2971, 0.5146, 0.2968, 0.7127, 0.2925, 0.7109, 0.2865, 0.5146, 0.2032, 0.5146, 0.2968, 0.7127, 0.2925, 0.5146, 0.2032, 0.5504, 0.3833, 0.5803, 0.4197, 0.6167, 0.4496, 0.5146, 0.2968, 0.5283, 0.3418, 0.5504, 0.3833, 0.5146, 0.2032, 0.51, 0.25, 0.5146, 0.2968, 0.5504, 0.1167, 0.5283, 0.1582, 0.5146, 0.2032, 0.6167, 0.05045, 0.5803, 0.08029, 0.5504, 0.1167, 0.7032, 0.01461, 0.6582, 0.02827, 0.6167, 0.05045, 0.7968, 0.01461, 0.75, 0.01, 0.7032, 0.01461, 0.8833, 0.05045, 0.8418, 0.02827, 0.7968, 0.01461, 0.7854, 0.2099, 0.7902, 0.2128, 0.7968, 0.01461, 0.7902, 0.2128, 0.8833, 0.05045, 0.7968, 0.01461, 0.7794, 0.2086, 0.7854, 0.2099, 0.7032, 0.01461, 0.7968, 0.01461, 0.7032, 0.01461, 0.7854, 0.2099, 0.7724, 0.2091, 0.7032, 0.01461, 0.6167, 0.05045, 0.6167, 0.05045, 0.5504, 0.1167, 0.7323, 0.2355, 0.7646, 0.2114, 0.6167, 0.05045, 0.7564, 0.2154, 0.5504, 0.1167, 0.5146, 0.2032, 0.7122, 0.271, 0.7122, 0.271, 0.5146, 0.2032, 0.7107, 0.2792, 0.7109, 0.2865, 0.7107, 0.2792, 0.5146, 0.2032, 0.7032, 0.01461, 0.7724, 0.2091, 0.7794, 0.2086, 0.6167, 0.05045, 0.7646, 0.2114, 0.7724, 0.2091, 0.5504, 0.1167, 0.7122, 0.271, 0.7152, 0.2622, 0.7564, 0.2154, 0.6167, 0.05045, 0.7481, 0.2209, 0.7481, 0.2209, 0.6167, 0.05045, 0.7399, 0.2276, 0.5504, 0.1167, 0.7152, 0.2622, 0.7196, 0.2531, 0.5504, 0.1167, 0.7196, 0.2531, 0.7254, 0.2441, 0.7399, 0.2276, 0.6167, 0.05045, 0.7323, 0.2355])
me_cylinder.materials.append(mat_material_001)
me_cylinder.use_remesh_fix_poles = True
me_cylinder.use_remesh_preserve_attributes = False
me_cylinder.use_mirror_vertex_groups = False
me_cylinder.update()

# ---- objects
ob_cube_002 = bpy.data.objects.new('Cube.002', me_cube_002)
ob_cube_001 = bpy.data.objects.new('Cube.001', me_cube_003)
ob_cube_003 = bpy.data.objects.new('Cube.003', me_cube_004)
ob_cube_004 = bpy.data.objects.new('Cube.004', me_cube_005)
ob_cube_005 = bpy.data.objects.new('Cube.005', me_cube_006)
ob_cube_006 = bpy.data.objects.new('Cube.006', me_cube_007)
ob_cube = bpy.data.objects.new('Cube', me_cube_008)
ob_saw = bpy.data.objects.new('Saw', me_cylinder)

# ---- transforms, parenting, visibility, modifiers, constraints
ob_cube_002.location = (2.291, 2.64, 1.226)
ob_cube_002.rotation_euler = (0.0, -0.0, 0.4622)
ob_cube_002.scale = (0.2936, 0.3771, 1.05)
ob_cube_002.lineart.crease_threshold = 0.0
ob_cube_001.location = (2.875, -0.004792, 1.226)
ob_cube_001.scale = (0.2847, 0.3852, 1.05)
ob_cube_001.lineart.crease_threshold = 0.0
ob_cube_003.location = (-2.269, 2.64, 1.226)
ob_cube_003.rotation_euler = (0.0, 0.0, -0.4628)
ob_cube_003.scale = (-0.2936, 0.3771, 1.05)
ob_cube_003.lineart.crease_threshold = 0.0
ob_cube_004.location = (-2.884, -0.0003121, 1.226)
ob_cube_004.scale = (-0.2847, 0.3852, 1.05)
ob_cube_004.lineart.crease_threshold = 0.0
ob_cube_005.location = (2.302, -2.62, 1.226)
ob_cube_005.rotation_euler = (0.0, 0.0, -0.4628)
ob_cube_005.scale = (0.2936, 0.3771, 1.05)
ob_cube_005.lineart.crease_threshold = 0.0
ob_cube_006.location = (-2.279, -2.621, 1.226)
ob_cube_006.rotation_euler = (0.0, -0.0, 0.4622)
ob_cube_006.scale = (-0.2936, 0.3771, 1.05)
ob_cube_006.lineart.crease_threshold = 0.0
ob_cube.location = (0.01077, -0.002076, 2.096)
ob_cube.rotation_euler = (0.0, -0.0, 1.571)
ob_cube.scale = (2.666, 0.7455, 0.3465)
ob_cube.lineart.crease_threshold = 0.0
ob_saw.location = (-0.004528, 0.009674, 1.814)
ob_saw.rotation_euler = (-0.0, 1.571, 0.0)
ob_saw.scale = (1.007, 1.007, 0.04525)
ob_saw.lineart.crease_threshold = 0.0

# ---- collection membership
col_collection.objects.link(ob_cube_002)
col_collection.objects.link(ob_cube_001)
col_collection.objects.link(ob_cube_003)
col_collection.objects.link(ob_cube_004)
col_collection.objects.link(ob_cube_005)
col_collection.objects.link(ob_cube_006)
col_collection.objects.link(ob_cube)
col_collection.objects.link(ob_saw)

# ---- scene / render settings (as saved in the file)
scene.frame_start = 1; scene.frame_end = 250; scene.frame_set(1)
scene.render.engine = 'BLENDER_EEVEE_NEXT'
scene.cycles.use_denoising = False
scene.cycles.samples = 128
scene.cycles.sampling_pattern = 'TABULATED_SOBOL'
scene.cycles.use_adaptive_sampling = False
scene.cycles.use_light_tree = False
scene.view_settings.view_transform = 'Filmic'
bpy.context.view_layer.update()

# ---- added for rendering (the .blend has no active camera and no usable light): camera, sun
cam_auto = bpy.data.cameras.new('AutoCamera')
cam_auto.lens = 50.0
cam_auto.sensor_width = 36.0
cam_auto.clip_end = 1000.0
ob_auto_camera = bpy.data.objects.new('AutoCamera', cam_auto)
scene.collection.objects.link(ob_auto_camera)
ob_auto_camera.location = (10.6153, -12.7342, 9.84632)
ob_auto_camera.rotation_euler = (1.09748, -7.21219e-08, 0.694738)
scene.camera = ob_auto_camera
light_auto_sun = bpy.data.lights.new('AutoSun', 'SUN')
light_auto_sun.energy = 3.0
light_auto_sun.angle = 0.0523599
ob_auto_sun = bpy.data.objects.new('AutoSun', light_auto_sun)
scene.collection.objects.link(ob_auto_sun)
ob_auto_sun.rotation_euler = (0.872665, 0.174533, 0.523599)
bpy.context.view_layer.update()
